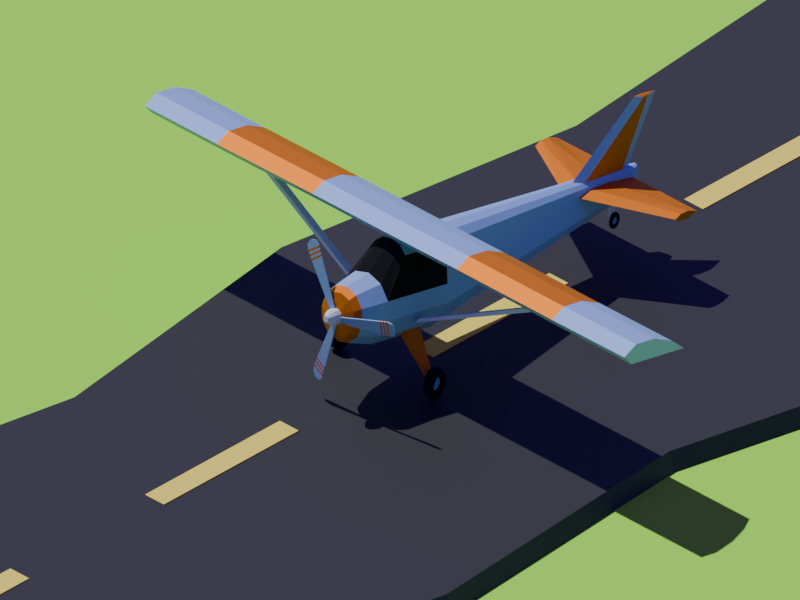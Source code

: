 # Source: plane3.blend  (saved by Blender 4.4.32; exported with 4.5.12 LTS)
import bpy
from mathutils import Matrix  # noqa: F401  (used for matrix-valued properties, if any)

bpy.ops.wm.read_factory_settings(use_empty=True)
scene = bpy.context.scene
scene.name = 'Scene'

# ---- collections
col_collection = bpy.data.collections.new('Collection'); scene.collection.children.link(col_collection)

# ---- materials (node trees are filled in below, after node groups)
mat_material_006 = bpy.data.materials.new('Material.006')
mat_material_005 = bpy.data.materials.new('Material.005')
mat_material = bpy.data.materials.new('Material')
mat_material_001 = bpy.data.materials.new('Material.001')
mat_material_002 = bpy.data.materials.new('Material.002')
mat_material_007 = bpy.data.materials.new('Material.007')
mat_material_008 = bpy.data.materials.new('Material.008')

# ---- material node trees
mat_material_006.use_nodes = True; mat_material_006.node_tree.nodes.clear()
_N = mat_material_006.node_tree.nodes; _L = mat_material_006.node_tree.links
n0 = _N.new('ShaderNodeBsdfPrincipled'); n0.name = 'Principled BSDF'; n0.location = (10, 300)
n0.inputs[0].default_value = (0.3808, 1.0, 0.05198, 1.0)
n0.inputs[2].default_value = 1.0
n1 = _N.new('ShaderNodeOutputMaterial'); n1.name = 'Material Output'; n1.location = (300, 300)
_L.new(n0.outputs[0], n1.inputs[0])
n1.is_active_output = True
mat_material_005.use_nodes = True; mat_material_005.node_tree.nodes.clear()
_N = mat_material_005.node_tree.nodes; _L = mat_material_005.node_tree.links
n0 = _N.new('ShaderNodeBsdfPrincipled'); n0.name = 'Principled BSDF'; n0.location = (10, 300)
n0.inputs[0].default_value = (0.02311, 0.02311, 0.02311, 1.0)
n1 = _N.new('ShaderNodeOutputMaterial'); n1.name = 'Material Output'; n1.location = (300, 300)
_L.new(n0.outputs[0], n1.inputs[0])
n1.is_active_output = True
mat_material.use_nodes = True; mat_material.node_tree.nodes.clear()
_N = mat_material.node_tree.nodes; _L = mat_material.node_tree.links
n0 = _N.new('ShaderNodeBsdfPrincipled'); n0.name = 'Principled BSDF'; n0.location = (10, 300)
n0.inputs[0].default_value = (0.3234, 0.4752, 0.802, 1.0)
n0.inputs[1].default_value = 0.2487
n0.inputs[2].default_value = 0.6554
n1 = _N.new('ShaderNodeOutputMaterial'); n1.name = 'Material Output'; n1.location = (300, 300)
_L.new(n0.outputs[0], n1.inputs[0])
n1.is_active_output = True
mat_material_001.use_nodes = True; mat_material_001.node_tree.nodes.clear()
_N = mat_material_001.node_tree.nodes; _L = mat_material_001.node_tree.links
n0 = _N.new('ShaderNodeBsdfPrincipled'); n0.name = 'Principled BSDF'; n0.location = (10, 300)
n0.inputs[0].default_value = (0.0, 0.0, 0.0, 1.0)
n0.inputs[2].default_value = 1.0
n1 = _N.new('ShaderNodeOutputMaterial'); n1.name = 'Material Output'; n1.location = (300, 300)
_L.new(n0.outputs[0], n1.inputs[0])
n1.is_active_output = True
mat_material_002.use_nodes = True; mat_material_002.node_tree.nodes.clear()
_N = mat_material_002.node_tree.nodes; _L = mat_material_002.node_tree.links
n0 = _N.new('ShaderNodeBsdfPrincipled'); n0.name = 'Principled BSDF'; n0.location = (10, 300)
n0.inputs[0].default_value = (0.8018, 0.2352, 0.01331, 1.0)
n0.inputs[1].default_value = 0.7254
n0.inputs[2].default_value = 0.6503
n1 = _N.new('ShaderNodeOutputMaterial'); n1.name = 'Material Output'; n1.location = (300, 300)
_L.new(n0.outputs[0], n1.inputs[0])
n1.is_active_output = True
mat_material_007.use_nodes = True; mat_material_007.node_tree.nodes.clear()
_N = mat_material_007.node_tree.nodes; _L = mat_material_007.node_tree.links
n0 = _N.new('ShaderNodeBsdfPrincipled'); n0.name = 'Principled BSDF'; n0.location = (10, 300)
n0.inputs[0].default_value = (1.0, 0.8307, 0.1174, 1.0)
n0.inputs[2].default_value = 1.0
n1 = _N.new('ShaderNodeOutputMaterial'); n1.name = 'Material Output'; n1.location = (300, 300)
_L.new(n0.outputs[0], n1.inputs[0])
n1.is_active_output = True
mat_material_008.use_nodes = True; mat_material_008.node_tree.nodes.clear()
_N = mat_material_008.node_tree.nodes; _L = mat_material_008.node_tree.links
n0 = _N.new('ShaderNodeBsdfPrincipled'); n0.name = 'Principled BSDF'; n0.location = (10, 300)
n0.inputs[0].default_value = (0.09935, 0.09935, 0.09935, 1.0)
n0.inputs[2].default_value = 1.0
n1 = _N.new('ShaderNodeOutputMaterial'); n1.name = 'Material Output'; n1.location = (300, 300)
_L.new(n0.outputs[0], n1.inputs[0])
n1.is_active_output = True

# ---- world
world_world = bpy.data.worlds.new('World'); scene.world = world_world
world_world.use_nodes = True; world_world.node_tree.nodes.clear()
_N = world_world.node_tree.nodes; _L = world_world.node_tree.links
n0 = _N.new('ShaderNodeOutputWorld'); n0.name = 'World Output'; n0.location = (300, 300)
n1 = _N.new('ShaderNodeBackground'); n1.name = 'Background'; n1.location = (10, 300)
n1.inputs[0].default_value = (0.08406, 0.05038, 0.4162, 1.0)
_L.new(n1.outputs[0], n0.inputs[0])
n0.is_active_output = True
world_world.color = (0.05088, 0.05088, 0.05088)
world_world.sun_shadow_jitter_overblur = 0.0

# ---- cameras
cam_camera_001 = bpy.data.cameras.new('Camera.001')
cam_camera_001.type = 'ORTHO'
cam_camera_001.ortho_scale = 25.0
cam_camera_001.shift_y = -0.1

# ---- lights
light_sun = bpy.data.lights.new('Sun', 'SUN')
light_sun.energy = 3.0

# ---- meshes
me_plane_003 = bpy.data.meshes.new('Plane.003')
me_plane_003.from_pydata([(-2.224, -2.224, 0.0), (2.224, -2.224, 0.0), (-2.224, 2.224, 0.0), (2.224, 2.224, 0.0)], [], [(0, 1, 3, 2)])
_uv = me_plane_003.uv_layers.new(name='UVMap')
_uv.uv.foreach_set('vector', [0.0, 0.0, 1.0, 0.0, 1.0, 1.0, 0.0, 1.0])
me_plane_003.materials.append(mat_material_006)
me_plane_003.update()
me_plane_004 = bpy.data.meshes.new('Plane.004')
me_plane_004.from_pydata([(-0.8807, -1.003, 0.0), (1.365, -1.001, 0.0), (-0.9472, 1.013, 0.0), (1.877, 1.017, 0.0), (-0.9937, 0.8199, 0.0), (-0.8389, 0.6413, 0.0), (-1.084, 0.4551, 0.0), (-0.8599, 0.2809, 0.0), (-1.171, 0.1075, 0.0), (-1.303, -0.09052, 0.0), (-1.47, -0.2808, 0.0), (-1.212, -0.464, 0.0), (-1.184, -0.6413, 0.0), (-0.7565, -0.8211, 0.0), (1.775, -0.8216, 0.0), (1.421, -0.6411, 0.0), (1.386, -0.4672, 0.0), (1.055, -0.28, 0.0), (1.256, -0.09365, 0.0), (1.259, 0.09916, 0.0), (1.608, 0.28, 0.0), (1.48, 0.4549, 0.0), (1.861, 0.6334, 0.0), (1.659, 0.8152, 0.0), (-0.9254, -1.002, 0.137), (1.32, -0.9997, 0.137), (-0.9919, 1.013, 0.137), (1.832, 1.018, 0.137), (-1.039, 0.8208, 0.137), (-0.8837, 0.6422, 0.137), (-1.129, 0.4559, 0.137), (-0.9046, 0.2818, 0.137), (-1.216, 0.1083, 0.137), (-1.348, -0.08967, 0.137), (-1.515, -0.2799, 0.137), (-1.257, -0.4631, 0.137), (-1.229, -0.6405, 0.137), (-0.8013, -0.8202, 0.137), (1.73, -0.8207, 0.137), (1.377, -0.6402, 0.137), (1.341, -0.4664, 0.137), (1.01, -0.2792, 0.137), (1.211, -0.0928, 0.137), (1.214, 0.1, 0.137), (1.563, 0.2809, 0.137), (1.435, 0.4557, 0.137), (1.816, 0.6343, 0.137), (1.614, 0.8161, 0.137)], [], [(4, 2, 3, 23), (0, 13, 14, 1), (13, 12, 15, 14), (12, 11, 16, 15), (11, 10, 17, 16), (10, 9, 18, 17), (9, 8, 19, 18), (8, 7, 20, 19), (7, 6, 21, 20), (6, 5, 22, 21), (5, 4, 23, 22), (28, 47, 27, 26), (24, 25, 38, 37), (37, 38, 39, 36), (36, 39, 40, 35), (35, 40, 41, 34), (34, 41, 42, 33), (33, 42, 43, 32), (32, 43, 44, 31), (31, 44, 45, 30), (30, 45, 46, 29), (29, 46, 47, 28), (11, 12, 36, 35), (4, 5, 29, 28), (19, 20, 44, 43), (12, 13, 37, 36), (5, 6, 30, 29), (20, 21, 45, 44), (1, 14, 38, 25), (6, 7, 31, 30), (21, 22, 46, 45), (13, 0, 24, 37), (14, 15, 39, 38), (7, 8, 32, 31), (22, 23, 47, 46), (0, 1, 25, 24), (15, 16, 40, 39), (8, 9, 33, 32), (23, 3, 27, 47), (16, 17, 41, 40), (9, 10, 34, 33), (3, 2, 26, 27), (17, 18, 42, 41), (10, 11, 35, 34), (2, 4, 28, 26), (18, 19, 43, 42)])
_uv = me_plane_004.uv_layers.new(name='UVMap')
_uv.uv.foreach_set('vector', [0.0, 0.9091, 0.0, 1.0, 1.0, 1.0, 1.0, 0.9091, 0.0, 0.0, 0.0, 0.09091, 1.0, 0.09091, 1.0, 0.0, 0.0, 0.09091, 0.0, 0.1818, 1.0, 0.1818, 1.0, 0.09091, 0.0, 0.1818, 0.0, 0.2727, 1.0, 0.2727, 1.0, 0.1818, 0.0, 0.2727, 0.0, 0.3636, 1.0, 0.3636, 1.0, 0.2727, 0.0, 0.3636, 0.0, 0.4545, 1.0, 0.4545, 1.0, 0.3636, 0.0, 0.4545, 0.0, 0.5455, 1.0, 0.5455, 1.0, 0.4545, 0.0, 0.5455, -0.005943, 0.6363, 1.0, 0.6364, 1.0, 0.5455, -0.005943, 0.6363, -0.3039, 0.7264, 0.9764, 0.7272, 1.0, 0.6364, -0.3039, 0.7264, -0.005943, 0.8182, 1.0, 0.8182, 0.9764, 0.7272, -0.005943, 0.8182, 0.0, 0.9091, 1.0, 0.9091, 1.0, 0.8182, 0.0, 0.9091, 1.0, 0.9091, 1.0, 1.0, 0.0, 1.0, 0.0, 0.0, 1.0, 0.0, 1.0, 0.09091, 0.0, 0.09091, 0.0, 0.09091, 1.0, 0.09091, 1.0, 0.1818, 0.0, 0.1818, 0.0, 0.1818, 1.0, 0.1818, 1.0, 0.2727, 0.0, 0.2727, 0.0, 0.2727, 1.0, 0.2727, 1.0, 0.3636, 0.0, 0.3636, 0.0, 0.3636, 1.0, 0.3636, 1.0, 0.4545, 0.0, 0.4545, 0.0, 0.4545, 1.0, 0.4545, 1.0, 0.5455, 0.0, 0.5455, 0.0, 0.5455, 1.0, 0.5455, 1.0, 0.6364, -0.005943, 0.6363, -0.005943, 0.6363, 1.0, 0.6364, 0.9764, 0.7272, -0.3039, 0.7264, -0.3039, 0.7264, 0.9764, 0.7272, 1.0, 0.8182, -0.005943, 0.8182, -0.005943, 0.8182, 1.0, 0.8182, 1.0, 0.9091, 0.0, 0.9091, 0.0, 0.2727, 0.0, 0.1818, 0.0, 0.1818, 0.0, 0.2727, 0.0, 0.9091, -0.005943, 0.8182, -0.005943, 0.8182, 0.0, 0.9091, 1.0, 0.5455, 1.0, 0.6364, 1.0, 0.6364, 1.0, 0.5455, 0.0, 0.1818, 0.0, 0.09091, 0.0, 0.09091, 0.0, 0.1818, -0.005943, 0.8182, -0.3039, 0.7264, -0.3039, 0.7264, -0.005943, 0.8182, 1.0, 0.6364, 0.9764, 0.7272, 0.9764, 0.7272, 1.0, 0.6364, 1.0, 0.0, 1.0, 0.09091, 1.0, 0.09091, 1.0, 0.0, -0.3039, 0.7264, -0.005943, 0.6363, -0.005943, 0.6363, -0.3039, 0.7264, 0.9764, 0.7272, 1.0, 0.8182, 1.0, 0.8182, 0.9764, 0.7272, 0.0, 0.09091, 0.0, 0.0, 0.0, 0.0, 0.0, 0.09091, 1.0, 0.09091, 1.0, 0.1818, 1.0, 0.1818, 1.0, 0.09091, -0.005943, 0.6363, 0.0, 0.5455, 0.0, 0.5455, -0.005943, 0.6363, 1.0, 0.8182, 1.0, 0.9091, 1.0, 0.9091, 1.0, 0.8182, 0.0, 0.0, 1.0, 0.0, 1.0, 0.0, 0.0, 0.0, 1.0, 0.1818, 1.0, 0.2727, 1.0, 0.2727, 1.0, 0.1818, 0.0, 0.5455, 0.0, 0.4545, 0.0, 0.4545, 0.0, 0.5455, 1.0, 0.9091, 1.0, 1.0, 1.0, 1.0, 1.0, 0.9091, 1.0, 0.2727, 1.0, 0.3636, 1.0, 0.3636, 1.0, 0.2727, 0.0, 0.4545, 0.0, 0.3636, 0.0, 0.3636, 0.0, 0.4545, 1.0, 1.0, 0.0, 1.0, 0.0, 1.0, 1.0, 1.0, 1.0, 0.3636, 1.0, 0.4545, 1.0, 0.4545, 1.0, 0.3636, 0.0, 0.3636, 0.0, 0.2727, 0.0, 0.2727, 0.0, 0.3636, 0.0, 1.0, 0.0, 0.9091, 0.0, 0.9091, 0.0, 1.0, 1.0, 0.4545, 1.0, 0.5455, 1.0, 0.5455, 1.0, 0.4545])
me_plane_004.materials.append(mat_material_005)
me_plane_004.update()
me_circle_016 = bpy.data.meshes.new('Circle.016')
me_circle_016.from_pydata([(1.897e-09, 1.382, -1.988), (-0.691, 1.197, -1.988), (-1.197, 0.691, -1.988), (-1.382, 4.732e-09, -1.988), (-1.197, -0.691, -1.988), (-0.691, -1.197, -1.988), (1.897e-09, -1.382, -1.988), (0.691, -1.197, -1.988), (1.197, -0.691, -1.988), (1.382, 4.732e-09, -1.988), (1.197, 0.691, -1.988), (0.691, 1.197, -1.988), (-1.197, -0.691, -6.302), (-1.382, 4.732e-09, -6.302), (-0.691, -1.197, -6.302), (1.382, 4.732e-09, -6.302), (1.197, 0.691, -6.302), (-1.197, 0.691, -6.302), (-0.4686, 2.429, -3.336), (-1.022e-08, 2.524, -3.336), (-0.8117, 2.169, -3.336), (0.4686, 2.429, -3.336), (0.8117, 2.169, -3.336), (-0.4686, 2.429, -6.302), (-8.632e-08, 2.524, -6.302), (-0.8117, 2.169, -6.302), (-1.103e-07, -1.382, -6.302), (0.691, -1.197, -6.302), (1.197, -0.691, -6.302), (0.4686, 2.429, -6.302), (0.8117, 2.169, -6.302), (-0.3444, 1.66, -20.51), (-0.3977, 1.859, -20.51), (-0.3444, 2.057, -20.51), (-0.1988, 1.514, -20.51), (-8.936e-08, 1.461, -20.51), (0.1988, 1.514, -20.51), (0.3444, 1.66, -20.51), (0.3977, 1.859, -20.51), (0.3444, 2.057, -20.51), (-0.1349, 2.558, -20.51), (-8.245e-08, 2.585, -20.51), (-0.2336, 2.483, -20.51), (0.1349, 2.558, -20.51), (0.2336, 2.483, -20.51), (-0.2069, 2.03, -20.99), (-0.2389, 2.149, -20.99), (-0.2069, 2.269, -20.99), (-0.1195, 1.942, -20.99), (-9.277e-08, 1.91, -20.99), (0.1195, 1.942, -20.99), (0.2069, 2.03, -20.99), (0.2389, 2.149, -20.99), (0.2069, 2.269, -20.99), (-0.08103, 2.569, -20.99), (-8.863e-08, 2.586, -20.99), (-0.1403, 2.524, -20.99), (0.08103, 2.569, -20.99), (0.1403, 2.524, -20.99), (-0.2552, 0.442, 0.0), (-0.5447, 0.9434, -0.465), (-0.4414, 0.7645, -0.1362), (-0.9434, 0.5447, -0.465), (-0.442, 0.2552, 0.0), (-0.7645, 0.4414, -0.1362), (-0.5447, -0.9434, -0.465), (-0.2552, -0.442, 0.0), (-0.4414, -0.7645, -0.1362), (-1.089, 1.107e-09, -0.465), (-0.5104, 0.0, 0.0), (-0.8828, 9.313e-10, -0.1362), (0.5447, 0.9434, -0.465), (0.2552, 0.442, 0.0), (0.4414, 0.7645, -0.1362), (0.0, 0.5104, 0.0), (4.437e-10, 1.089, -0.465), (0.0, 0.8828, -0.1362), (-0.442, -0.2552, 0.0), (-0.9434, -0.5447, -0.465), (-0.7645, -0.4414, -0.1362), (0.0, -0.5104, 0.0), (4.437e-10, -1.089, -0.465), (0.0, -0.8828, -0.1362), (0.5447, -0.9434, -0.465), (0.2552, -0.442, 0.0), (0.4414, -0.7645, -0.1362), (0.9434, -0.5447, -0.465), (0.442, -0.2552, 0.0), (0.7645, -0.4414, -0.1362), (1.089, 1.107e-09, -0.465), (0.5104, 0.0, 0.0), (0.8828, 9.313e-10, -0.1362), (0.442, 0.2552, 0.0), (0.9434, 0.5447, -0.465), (0.7645, 0.4414, -0.1362)], [], [(75, 0, 1, 60), (83, 7, 8, 86), (6, 26, 27, 7), (93, 10, 11, 71), (71, 11, 0, 75), (62, 2, 3, 68), (86, 8, 9, 89), (65, 5, 6, 81), (81, 6, 7, 83), (59, 63, 69, 77, 66, 80, 84, 87, 90, 92, 72, 74), (89, 9, 10, 93), (68, 3, 4, 78), (78, 4, 5, 65), (3, 13, 12, 4), (0, 19, 18, 1), (7, 27, 28, 8), (4, 12, 14, 5), (10, 22, 21, 11), (8, 28, 15, 9), (5, 14, 26, 6), (2, 17, 13, 3), (9, 15, 16, 10), (22, 30, 29, 21), (19, 24, 23, 18), (21, 29, 24, 19), (18, 23, 25, 20), (16, 30, 22, 10), (11, 21, 19, 0), (1, 18, 20, 2), (2, 20, 25, 17), (29, 43, 41, 24), (25, 42, 33, 17), (15, 38, 39, 16), (28, 37, 38, 15), (12, 31, 34, 14), (16, 39, 44, 30), (27, 36, 37, 28), (24, 41, 40, 23), (26, 35, 36, 27), (23, 40, 42, 25), (13, 32, 31, 12), (14, 34, 35, 26), (30, 44, 43, 29), (17, 33, 32, 13), (33, 47, 46, 32), (38, 52, 53, 39), (37, 51, 52, 38), (39, 53, 58, 44), (36, 50, 51, 37), (41, 55, 54, 40), (35, 49, 50, 36), (40, 54, 56, 42), (34, 48, 49, 35), (44, 58, 57, 43), (31, 45, 48, 34), (43, 57, 55, 41), (32, 46, 45, 31), (42, 56, 47, 33), (51, 50, 49, 48, 45, 46, 47, 56, 54, 55, 57, 58, 53, 52), (63, 59, 61, 64), (64, 61, 60, 62), (84, 80, 82, 85), (85, 82, 81, 83), (87, 84, 85, 88), (88, 85, 83, 86), (90, 87, 88, 91), (91, 88, 86, 89), (92, 90, 91, 94), (94, 91, 89, 93), (59, 74, 76, 61), (61, 76, 75, 60), (69, 63, 64, 70), (70, 64, 62, 68), (77, 69, 70, 79), (79, 70, 68, 78), (66, 77, 79, 67), (67, 79, 78, 65), (80, 66, 67, 82), (82, 67, 65, 81), (72, 92, 94, 73), (73, 94, 93, 71), (74, 72, 73, 76), (76, 73, 71, 75), (60, 1, 2, 62)])
me_circle_016.polygons.foreach_set('material_index', [0, 0, 0, 0, 0, 0, 0, 0, 0, 2, 0, 0, 0, 0, 1, 0, 0, 1, 0, 0, 0, 0, 0, 0, 0, 0, 1, 1, 1, 1, 0, 0, 0, 0, 0, 0, 0, 0, 0, 0, 0, 0, 0, 0, 0, 0, 0, 0, 0, 0, 0, 0, 0, 0, 0, 0, 0, 0, 0, 2, 2, 2, 2, 2, 2, 2, 2, 2, 2, 2, 2, 2, 2, 2, 2, 2, 2, 2, 2, 2, 2, 2, 2, 0])
_uv = me_circle_016.uv_layers.new(name='UVMap')
_uv.uv.foreach_set('vector', [0.0, 0.0, 0.0, 0.0, 0.0, 0.0, 0.0, 0.0, 0.0, 0.0, 0.0, 0.0, 0.0, 0.0, 0.0, 0.0, 0.0, 0.0, 0.0, 0.0, 0.0, 0.0, 0.0, 0.0, 0.0, 0.0, 0.0, 0.0, 0.0, 0.0, 0.0, 0.0, 0.0, 0.0, 0.0, 0.0, 0.0, 0.0, 0.0, 0.0, 0.0, 0.0, 0.0, 0.0, 0.0, 0.0, 0.0, 0.0, 0.0, 0.0, 0.0, 0.0, 0.0, 0.0, 0.0, 0.0, 0.0, 0.0, 0.0, 0.0, 0.0, 0.0, 0.0, 0.0, 0.0, 0.0, 0.0, 0.0, 0.0, 0.0, 0.0, 0.0, 0.0, 0.0, 0.0, 0.0, 0.0, 0.0, 0.0, 0.0, 0.0, 0.0, 0.0, 0.0, 0.0, 0.0, 0.0, 0.0, 0.0, 0.0, 0.0, 0.0, 0.0, 0.0, 0.0, 0.0, 0.0, 0.0, 0.0, 0.0, 0.0, 0.0, 0.0, 0.0, 0.0, 0.0, 0.0, 0.0, 0.0, 0.0, 0.0, 0.0, 0.0, 0.0, 0.0, 0.0, 0.0, 0.0, 0.0, 0.0, 0.0, 0.0, 0.0, 0.0, 0.0, 0.0, 0.0, 0.0, 0.0, 0.0, 0.0, 0.0, 0.0, 0.0, 0.0, 0.0, 0.0, 0.0, 0.0, 0.0, 0.0, 0.0, 0.0, 0.0, 0.0, 0.0, 0.0, 0.0, 0.0, 0.0, 0.0, 0.0, 0.0, 0.0, 0.0, 0.0, 0.0, 0.0, 0.0, 0.0, 0.0, 0.0, 0.0, 0.0, 0.0, 0.0, 0.0, 0.0, 0.0, 0.0, 0.0, 0.0, 0.0, 0.0, 0.0, 0.0, 0.0, 0.0, 0.0, 0.0, 0.0, 0.0, 0.0, 0.0, 0.0, 0.0, 0.0, 0.0, 0.0, 0.0, 0.0, 0.0, 0.0, 0.0, 0.0, 0.0, 0.0, 0.0, 0.0, 0.0, 0.0, 0.0, 0.0, 0.0, 0.0, 0.0, 0.0, 0.0, 0.0, 0.0, 0.0, 0.0, 0.0, 0.0, 0.0, 0.0, 0.0, 0.0, 0.0, 0.0, 0.0, 0.0, 0.0, 0.0, 0.0, 0.0, 0.0, 0.0, 0.0, 0.0, 0.0, 0.0, 0.0, 0.0, 0.0, 0.0, 0.0, 0.0, 0.0, 0.0, 0.0, 0.0, 0.0, 0.0, 0.0, 0.0, 0.0, 0.0, 0.0, 0.0, 0.0, 0.0, 0.0, 0.0, 0.0, 0.0, 0.0, 0.0, 0.0, 0.0, 0.0, 0.0, 0.0, 0.0, 0.0, 0.0, 0.0, 0.0, 0.0, 0.0, 0.0, 0.0, 0.0, 0.0, 0.0, 0.0, 0.0, 0.0, 0.0, 0.0, 0.0, 0.0, 0.0, 0.0, 0.0, 0.0, 0.0, 0.0, 0.0, 0.0, 0.0, 0.0, 0.0, 0.0, 0.0, 0.0, 0.0, 0.0, 0.0, 0.0, 0.0, 0.0, 0.0, 0.0, 0.0, 0.0, 0.0, 0.0, 0.0, 0.0, 0.0, 0.0, 0.0, 0.0, 0.0, 0.0, 0.0, 0.0, 0.0, 0.0, 0.0, 0.0, 0.0, 0.0, 0.0, 0.0, 0.0, 0.0, 0.0, 0.0, 0.0, 0.0, 0.0, 0.0, 0.0, 0.0, 0.0, 0.0, 0.0, 0.0, 0.0, 0.0, 0.0, 0.0, 0.0, 0.0, 0.0, 0.0, 0.0, 0.0, 0.0, 0.0, 0.0, 0.0, 0.0, 0.0, 0.0, 0.0, 0.0, 0.0, 0.0, 0.0, 0.0, 0.0, 0.0, 0.0, 0.0, 0.0, 0.0, 0.0, 0.0, 0.0, 0.0, 0.0, 0.0, 0.0, 0.0, 0.0, 0.0, 0.0, 0.0, 0.0, 0.0, 0.0, 0.0, 0.0, 0.0, 0.0, 0.0, 0.0, 0.0, 0.0, 0.0, 0.0, 0.0, 0.0, 0.0, 0.0, 0.0, 0.0, 0.0, 0.0, 0.0, 0.0, 0.0, 0.0, 0.0, 0.0, 0.0, 0.0, 0.0, 0.0, 0.0, 0.0, 0.0, 0.0, 0.0, 0.0, 0.0, 0.0, 0.0, 0.0, 0.0, 0.0, 0.0, 0.0, 0.0, 0.0, 0.0, 0.0, 0.0, 0.0, 0.0, 0.0, 0.0, 0.0, 0.0, 0.0, 0.0, 0.0, 0.0, 0.0, 0.0, 0.0, 0.0, 0.0, 0.0, 0.0, 0.0, 0.0, 0.0, 0.0, 0.0, 0.0, 0.0, 0.0, 0.0, 0.0, 0.0, 0.0, 0.0, 0.0, 0.0, 0.0, 0.0, 0.0, 0.0, 0.0, 0.0, 0.0, 0.0, 0.0, 0.0, 0.0, 0.0, 0.0, 0.0, 0.0, 0.0, 0.0, 0.0, 0.0, 0.0, 0.0, 0.0, 0.0, 0.0, 0.0, 0.0, 0.0, 0.0, 0.0, 0.0, 0.0, 0.0, 0.0, 0.0, 0.0, 0.0, 0.0, 0.0, 0.0, 0.0, 0.0, 0.0, 0.0, 0.0, 0.0, 0.0, 0.0, 0.0, 0.0, 0.0, 0.0, 0.0, 0.0, 0.0, 0.0, 0.0, 0.0, 0.0, 0.0, 0.0, 0.0, 0.0, 0.0, 0.0, 0.0, 0.0, 0.0, 0.0, 0.0, 0.0, 0.0, 0.0, 0.0, 0.0, 0.0, 0.0, 0.0, 0.0, 0.0, 0.0, 0.0, 0.0, 0.0, 0.0, 0.0, 0.0, 0.0, 0.0, 0.0, 0.0, 0.0, 0.0, 0.0, 0.0, 0.0, 0.0, 0.0, 0.0, 0.0, 0.0, 0.0, 0.0, 0.0, 0.0, 0.0, 0.0, 0.0, 0.0, 0.0, 0.0, 0.0, 0.0, 0.0, 0.0, 0.0, 0.0, 0.0, 0.0, 0.0, 0.0, 0.0, 0.0, 0.0, 0.0, 0.0, 0.0, 0.0, 0.0, 0.0, 0.0, 0.0, 0.0, 0.0, 0.0, 0.0, 0.0, 0.0, 0.0, 0.0, 0.0, 0.0, 0.0, 0.0, 0.0, 0.0, 0.0, 0.0, 0.0, 0.0, 0.0, 0.0, 0.0, 0.0, 0.0, 0.0, 0.0, 0.0, 0.0, 0.0, 0.0, 0.0, 0.0, 0.0, 0.0, 0.0, 0.0, 0.0, 0.0, 0.0, 0.0, 0.0, 0.0, 0.0, 0.0, 0.0, 0.0, 0.0, 0.0, 0.0, 0.0, 0.0, 0.0, 0.0, 0.0, 0.0, 0.0, 0.0, 0.0, 0.0, 0.0, 0.0, 0.0, 0.0, 0.0, 0.0, 0.0, 0.0, 0.0, 0.0, 0.0, 0.0, 0.0, 0.0, 0.0, 0.0, 0.0, 0.0, 0.0, 0.0, 0.0, 0.0, 0.0, 0.0, 0.0, 0.0, 0.0, 0.0, 0.0, 0.0, 0.0, 0.0, 0.0, 0.0, 0.0, 0.0, 0.0, 0.0, 0.0, 0.0, 0.0, 0.0, 0.0, 0.0, 0.0, 0.0, 0.0, 0.0, 0.0, 0.0, 0.0, 0.0, 0.0, 0.0, 0.0, 0.0])
me_circle_016.materials.append(mat_material)
me_circle_016.materials.append(mat_material_001)
me_circle_016.materials.append(mat_material_002)
me_circle_016.update()
me_circle_017 = bpy.data.meshes.new('Circle.017')
me_circle_017.from_pydata([(-0.2301, 2.521, -17.04), (-8.356e-08, 2.568, -16.46), (0.2301, 2.521, -17.04), (-0.1349, 2.558, -19.89), (-8.245e-08, 2.585, -20.51), (0.1349, 2.558, -19.89), (-0.1286, 5.312, -20.69), (-1.464e-07, 5.351, -20.11), (0.1286, 5.312, -20.69), (-0.09034, 5.334, -21.06), (-1.458e-07, 5.361, -21.67), (0.09034, 5.334, -21.06)], [], [(2, 5, 4, 1), (1, 4, 3, 0), (8, 7, 10, 11), (7, 6, 9, 10), (3, 4, 10, 9), (1, 0, 6, 7), (4, 5, 11, 10), (2, 1, 7, 8), (0, 3, 9, 6), (5, 2, 8, 11)])
me_circle_017.polygons.foreach_set('material_index', [0, 0, 1, 1, 0, 0, 0, 0, 1, 1])
_uv = me_circle_017.uv_layers.new(name='UVMap')
_uv.uv.foreach_set('vector', [0.0, 0.0, 0.0, 0.0, 0.0, 0.0, 0.0, 0.0, 0.0, 0.0, 0.0, 0.0, 0.0, 0.0, 0.0, 0.0, 0.0, 0.0, 0.0, 0.0, 0.0, 0.0, 0.0, 0.0, 0.0, 0.0, 0.0, 0.0, 0.0, 0.0, 0.0, 0.0, 0.0, 0.0, 0.0, 0.0, 0.0, 0.0, 0.0, 0.0, 0.0, 0.0, 0.0, 0.0, 0.0, 0.0, 0.0, 0.0, 0.0, 0.0, 0.0, 0.0, 0.0, 0.0, 0.0, 0.0, 0.0, 0.0, 0.0, 0.0, 0.0, 0.0, 0.0, 0.0, 0.0, 0.0, 0.0, 0.0, 0.0, 0.0, 0.0, 0.0, 0.0, 0.0, 0.0, 0.0, 0.0, 0.0, 0.0, 0.0])
me_circle_017.materials.append(mat_material)
me_circle_017.materials.append(mat_material_002)
me_circle_017.update()
me_circle_018 = bpy.data.meshes.new('Circle.018')
me_circle_018.from_pydata([(0.5149, 2.009, -17.36), (0.426, 2.298, -17.36), (0.4427, 2.022, -18.69), (0.3547, 2.337, -18.69), (0.4704, 2.127, -16.38), (0.301, 2.224, -20.51), (3.824, 2.009, -19.3), (3.824, 2.298, -19.3), (3.824, 2.022, -19.8), (3.824, 2.337, -19.8), (3.824, 2.127, -18.94), (3.824, 2.224, -20.48)], [], [(4, 5, 3, 1), (0, 2, 5, 4), (10, 7, 9, 11), (6, 10, 11, 8), (5, 2, 8, 11), (1, 3, 9, 7), (3, 5, 11, 9), (0, 4, 10, 6), (2, 0, 6, 8), (4, 1, 7, 10)])
_uv = me_circle_018.uv_layers.new(name='UVMap')
_uv.uv.foreach_set('vector', [0.0, 0.0, 0.0, 0.0, 0.0, 0.0, 0.0, 0.0, 0.0, 0.0, 0.0, 0.0, 0.0, 0.0, 0.0, 0.0, 0.0, 0.0, 0.0, 0.0, 0.0, 0.0, 0.0, 0.0, 0.0, 0.0, 0.0, 0.0, 0.0, 0.0, 0.0, 0.0, 0.0, 0.0, 0.0, 0.0, 0.0, 0.0, 0.0, 0.0, 0.0, 0.0, 0.0, 0.0, 0.0, 0.0, 0.0, 0.0, 0.0, 0.0, 0.0, 0.0, 0.0, 0.0, 0.0, 0.0, 0.0, 0.0, 0.0, 0.0, 0.0, 0.0, 0.0, 0.0, 0.0, 0.0, 0.0, 0.0, 0.0, 0.0, 0.0, 0.0, 0.0, 0.0, 0.0, 0.0, 0.0, 0.0, 0.0, 0.0])
me_circle_018.materials.append(mat_material_002)
me_circle_018.update()
me_plane_010 = bpy.data.meshes.new('Plane.010')
me_plane_010.from_pydata([(0.0, 0.0, 0.0), (1.709e-16, -1.148, 0.7697), (8.235e-17, -1.903, 0.3709), (0.0, -1.302, 0.0), (1.725e-16, 0.1819, 0.7767), (1.041e-16, 1.511, 0.4688), (3.108e-18, 2.519, 0.014), (0.0, 0.0, 0.0), (1.709e-16, -1.148, 0.7697), (8.235e-17, -1.903, 0.3709), (0.0, -1.302, 0.0), (1.725e-16, 0.1819, 0.7767), (1.041e-16, 1.511, 0.4688), (3.108e-18, 2.519, 0.014), (0.0, 0.0, 0.0), (1.709e-16, -1.148, 0.7697), (8.235e-17, -1.903, 0.3709), (0.0, -1.302, 0.0), (1.725e-16, 0.1819, 0.7767), (1.041e-16, 1.511, 0.4688), (3.108e-18, 2.519, 0.014), (11.0, 0.0, 0.0), (11.0, -1.148, 0.7697), (11.0, -1.903, 0.3709), (11.0, -1.302, 0.0), (11.0, 0.1819, 0.7767), (11.0, 1.511, 0.4688), (11.0, 2.519, 0.014), (3.316, 2.516, 0.02412), (7.695, 2.522, 0.003684), (7.693, 0.002883, -0.01026), (3.315, -0.002857, 0.01017), (3.314, -1.304, 0.0102), (7.692, -1.299, -0.01024), (3.31, -1.151, 0.78), (7.689, -1.145, 0.7596), (7.69, -1.901, 0.3607), (3.312, -1.906, 0.3811), (3.313, 1.509, 0.479), (7.692, 1.514, 0.4586), (7.69, 0.1848, 0.7666), (3.311, 0.1791, 0.787)], [], [(3, 2, 9, 10), (5, 6, 13, 12), (1, 4, 11, 8), (0, 6, 13, 7), (0, 3, 10, 7), (2, 1, 8, 9), (4, 5, 12, 11), (12, 13, 20, 19), (10, 9, 16, 17), (8, 11, 18, 15), (7, 13, 20, 14), (7, 10, 17, 14), (9, 8, 15, 16), (11, 12, 19, 18), (30, 29, 27, 21), (30, 33, 24, 21), (36, 35, 22, 23), (40, 39, 26, 25), (39, 29, 27, 26), (33, 36, 23, 24), (35, 40, 25, 22), (25, 26, 27, 21, 24, 23, 22), (15, 18, 41, 34), (34, 41, 40, 35), (17, 16, 37, 32), (32, 37, 36, 33), (19, 20, 28, 38), (38, 28, 29, 39), (18, 19, 38, 41), (41, 38, 39, 40), (16, 15, 34, 37), (37, 34, 35, 36), (14, 17, 32, 31), (31, 32, 33, 30), (14, 20, 28, 31), (31, 28, 29, 30)])
me_plane_010.polygons.foreach_set('material_index', [0, 0, 0, 0, 0, 0, 0, 0, 0, 0, 0, 0, 0, 0, 0, 0, 0, 0, 0, 0, 0, 0, 0, 1, 0, 0, 0, 1, 0, 1, 0, 1, 0, 0, 0, 0])
_uv = me_plane_010.uv_layers.new(name='UVMap')
_uv.uv.foreach_set('vector', [0.0, 0.0, 0.0, 0.0, 0.0, 0.0, 0.0, 0.0, 0.0, 0.0, 0.0, 0.0, 0.0, 0.0, 0.0, 0.0, 0.0, 0.0, 0.0, 0.0, 0.0, 0.0, 0.0, 0.0, 0.0, 0.0, 0.0, 0.0, 0.0, 0.0, 0.0, 0.0, 0.0, 0.0, 0.0, 0.0, 0.0, 0.0, 0.0, 0.0, 0.0, 0.0, 0.0, 0.0, 0.0, 0.0, 0.0, 0.0, 0.0, 0.0, 0.0, 0.0, 0.0, 0.0, 0.0, 0.0, 0.0, 0.0, 0.0, 0.0, 0.0, 0.0, 0.0, 0.0, 0.0, 0.0, 0.0, 0.0, 0.0, 0.0, 0.0, 0.0, 0.0, 0.0, 0.0, 0.0, 0.0, 0.0, 0.0, 0.0, 0.0, 0.0, 0.0, 0.0, 0.0, 0.0, 0.0, 0.0, 0.0, 0.0, 0.0, 0.0, 0.0, 0.0, 0.0, 0.0, 0.0, 0.0, 0.0, 0.0, 0.0, 0.0, 0.0, 0.0, 0.0, 0.0, 0.0, 0.0, 0.0, 0.0, 0.0, 0.0, 0.0, 0.0, 0.0, 0.0, 0.0, 0.0, 0.0, 0.0, 0.0, 0.0, 0.0, 0.0, 0.0, 0.0, 0.0, 0.0, 0.0, 0.0, 0.0, 0.0, 0.0, 0.0, 0.0, 0.0, 0.0, 0.0, 0.0, 0.0, 0.0, 0.0, 0.0, 0.0, 0.0, 0.0, 0.0, 0.0, 0.0, 0.0, 0.0, 0.0, 0.0, 0.0, 0.0, 0.0, 0.0, 0.0, 0.0, 0.0, 0.0, 0.0, 0.0, 0.0, 0.0, 0.0, 0.0, 0.0, 0.0, 0.0, 0.0, 0.0, 0.0, 0.0, 0.0, 0.0, 0.0, 0.0, 0.0, 0.0, 0.0, 0.0, 0.0, 0.0, 0.0, 0.0, 0.0, 0.0, 0.0, 0.0, 0.0, 0.0, 0.0, 0.0, 0.0, 0.0, 0.0, 0.0, 0.0, 0.0, 0.0, 0.0, 0.0, 0.0, 0.0, 0.0, 0.0, 0.0, 0.0, 0.0, 0.0, 0.0, 0.0, 0.0, 0.0, 0.0, 0.0, 0.0, 0.0, 0.0, 0.0, 0.0, 0.0, 0.0, 0.0, 0.0, 0.0, 0.0, 0.0, 0.0, 0.0, 0.0, 0.0, 0.0, 0.0, 0.0, 0.0, 0.0, 0.0, 0.0, 0.0, 0.0, 0.0, 0.0, 0.0, 0.0, 0.0, 0.0, 0.0, 0.0, 0.0, 0.0, 0.0, 0.0, 0.0, 0.0, 0.0, 0.0, 0.0, 0.0, 0.0, 0.0, 0.0, 0.0, 0.0, 0.0, 0.0, 0.0, 0.0, 0.0, 0.0, 0.0, 0.0, 0.0, 0.0, 0.0, 0.0, 0.0, 0.0, 0.0, 0.0, 0.0, 0.0, 0.0, 0.0, 0.0, 0.0, 0.0, 0.0, 0.0, 0.0, 0.0, 0.0, 0.0])
me_plane_010.materials.append(mat_material)
me_plane_010.materials.append(mat_material_002)
me_plane_010.update()
me_circle_007 = bpy.data.meshes.new('Circle.007')
me_circle_007.from_pydata([(-6.808e-09, 0.3147, 0.0), (-0.1574, 0.2725, 0.0), (-0.2725, 0.1574, 0.0), (-0.3147, -1.702e-09, 0.0), (-0.2725, -0.1574, 0.0), (-0.1574, -0.2725, 0.0), (-6.808e-09, -0.3147, 0.0), (0.1574, -0.2725, 0.0), (0.2725, -0.1574, 0.0), (0.3147, -1.702e-09, 0.0), (0.2725, 0.1574, 0.0), (0.1574, 0.2725, 0.0), (-0.06141, 0.1064, 0.7468), (-2.657e-09, 0.1228, 0.7468), (-0.1064, 0.06141, 0.7468), (-0.1228, 4.097e-09, 0.7468), (-0.1064, -0.06141, 0.7468), (-0.06141, -0.1064, 0.7468), (-2.657e-09, -0.1228, 0.7468), (0.06141, -0.1064, 0.7468), (0.1064, -0.06141, 0.7468), (0.1228, 4.097e-09, 0.7468), (0.1064, 0.06141, 0.7468), (0.06141, 0.1064, 0.7468), (0.2769, 0.1599, 0.3734), (0.3198, -5.25e-11, 0.3734), (0.1599, -0.2769, 0.3734), (-6.917e-09, -0.3198, 0.3734), (-0.2769, -0.1599, 0.3734), (-0.3198, -5.25e-11, 0.3734), (0.1599, 0.2769, 0.3734), (-0.1599, 0.2769, 0.3734), (-6.917e-09, 0.3198, 0.3734), (0.2769, -0.1599, 0.3734), (-0.1599, -0.2769, 0.3734), (-0.2769, 0.1599, 0.3734)], [], [(1, 0, 11, 10, 9, 8, 7, 6, 5, 4, 3, 2), (12, 14, 15, 16, 17, 18, 19, 20, 21, 22, 23, 13), (25, 24, 22, 21), (27, 26, 19, 18), (29, 28, 16, 15), (24, 30, 23, 22), (32, 31, 12, 13), (26, 33, 20, 19), (28, 34, 17, 16), (30, 32, 13, 23), (31, 35, 14, 12), (33, 25, 21, 20), (34, 27, 18, 17), (35, 29, 15, 14), (2, 3, 29, 35), (5, 6, 27, 34), (8, 9, 25, 33), (1, 2, 35, 31), (11, 0, 32, 30), (4, 5, 34, 28), (7, 8, 33, 26), (0, 1, 31, 32), (10, 11, 30, 24), (3, 4, 28, 29), (6, 7, 26, 27), (9, 10, 24, 25)])
_uv = me_circle_007.uv_layers.new(name='UVMap')
_uv.uv.foreach_set('vector', [0.0, 0.0, 0.0, 0.0, 0.0, 0.0, 0.0, 0.0, 0.0, 0.0, 0.0, 0.0, 0.0, 0.0, 0.0, 0.0, 0.0, 0.0, 0.0, 0.0, 0.0, 0.0, 0.0, 0.0, 0.0, 0.0, 0.0, 0.0, 0.0, 0.0, 0.0, 0.0, 0.0, 0.0, 0.0, 0.0, 0.0, 0.0, 0.0, 0.0, 0.0, 0.0, 0.0, 0.0, 0.0, 0.0, 0.0, 0.0, 0.0, 0.0, 0.0, 0.0, 0.0, 0.0, 0.0, 0.0, 0.0, 0.0, 0.0, 0.0, 0.0, 0.0, 0.0, 0.0, 0.0, 0.0, 0.0, 0.0, 0.0, 0.0, 0.0, 0.0, 0.0, 0.0, 0.0, 0.0, 0.0, 0.0, 0.0, 0.0, 0.0, 0.0, 0.0, 0.0, 0.0, 0.0, 0.0, 0.0, 0.0, 0.0, 0.0, 0.0, 0.0, 0.0, 0.0, 0.0, 0.0, 0.0, 0.0, 0.0, 0.0, 0.0, 0.0, 0.0, 0.0, 0.0, 0.0, 0.0, 0.0, 0.0, 0.0, 0.0, 0.0, 0.0, 0.0, 0.0, 0.0, 0.0, 0.0, 0.0, 0.0, 0.0, 0.0, 0.0, 0.0, 0.0, 0.0, 0.0, 0.0, 0.0, 0.0, 0.0, 0.0, 0.0, 0.0, 0.0, 0.0, 0.0, 0.0, 0.0, 0.0, 0.0, 0.0, 0.0, 0.0, 0.0, 0.0, 0.0, 0.0, 0.0, 0.0, 0.0, 0.0, 0.0, 0.0, 0.0, 0.0, 0.0, 0.0, 0.0, 0.0, 0.0, 0.0, 0.0, 0.0, 0.0, 0.0, 0.0, 0.0, 0.0, 0.0, 0.0, 0.0, 0.0, 0.0, 0.0, 0.0, 0.0, 0.0, 0.0, 0.0, 0.0, 0.0, 0.0, 0.0, 0.0, 0.0, 0.0, 0.0, 0.0, 0.0, 0.0, 0.0, 0.0, 0.0, 0.0, 0.0, 0.0, 0.0, 0.0, 0.0, 0.0, 0.0, 0.0, 0.0, 0.0, 0.0, 0.0, 0.0, 0.0, 0.0, 0.0, 0.0, 0.0, 0.0, 0.0, 0.0, 0.0, 0.0, 0.0, 0.0, 0.0, 0.0, 0.0, 0.0, 0.0, 0.0, 0.0, 0.0, 0.0, 0.0, 0.0, 0.0, 0.0, 0.0, 0.0, 0.0, 0.0, 0.0, 0.0])
me_circle_007.update()
me_plane_002 = bpy.data.meshes.new('Plane.002')
me_plane_002.from_pydata([(-0.0857, -0.05908, 0.1951), (0.07178, -0.05908, 0.1951), (-0.2038, -0.05908, 1.621), (-0.1606, -0.05908, 1.75), (0.02105, -0.05908, 1.804), (0.1899, -0.05908, 1.621), (-0.03497, -0.05908, 1.804), (0.1467, -0.05908, 1.75), (0.07178, -0.02779, 0.1951), (-0.2038, -0.02779, 1.621), (-0.1606, -0.02779, 1.75), (0.1899, -0.02779, 1.621), (0.1467, -0.02779, 1.75), (-0.0857, -0.02779, 0.1951), (-0.03497, -0.02779, 1.804), (0.02105, -0.02779, 1.804), (-0.1995, -0.05908, 1.568), (0.1856, -0.05908, 1.568), (0.1856, -0.02779, 1.568), (-0.1995, -0.02779, 1.568), (-0.1954, -0.05908, 1.519), (-0.1954, -0.02779, 1.519), (0.1814, -0.02779, 1.519), (0.1814, -0.05908, 1.519), (-0.1915, -0.05908, 1.472), (-0.1915, -0.02779, 1.472), (0.1775, -0.02779, 1.472), (0.1775, -0.05908, 1.472), (-0.1873, -0.05908, 1.421), (-0.1873, -0.02779, 1.421), (0.1734, -0.02779, 1.421), (0.1734, -0.05908, 1.421), (-0.1831, -0.05908, 1.371), (-0.1831, -0.02779, 1.371), (0.1692, -0.02779, 1.371), (0.1692, -0.05908, 1.371)], [], [(2, 16, 19, 9), (6, 3, 10, 14), (7, 4, 15, 12), (17, 5, 11, 18), (0, 1, 8, 13), (3, 2, 9, 10), (4, 6, 14, 15), (5, 7, 12, 11), (32, 0, 13, 33), (19, 18, 11, 12, 15, 14, 10, 9), (5, 2, 3, 6, 4, 7), (23, 17, 18, 22), (21, 22, 18, 19), (23, 20, 16, 17), (27, 24, 20, 23), (17, 16, 2, 5), (25, 26, 22, 21), (27, 23, 22, 26), (16, 20, 21, 19), (31, 27, 26, 30), (29, 30, 26, 25), (31, 28, 24, 27), (20, 24, 25, 21), (35, 32, 28, 31), (33, 34, 30, 29), (35, 31, 30, 34), (24, 28, 29, 25), (1, 35, 34, 8), (13, 8, 34, 33), (1, 0, 32, 35), (28, 32, 33, 29)])
me_plane_002.polygons.foreach_set('material_index', [1, 0, 0, 1, 0, 0, 0, 0, 0, 0, 0, 0, 0, 0, 1, 1, 1, 1, 0, 0, 0, 0, 1, 1, 1, 1, 0, 0, 0, 0, 1])
_uv = me_plane_002.uv_layers.new(name='UVMap')
_uv.uv.foreach_set('vector', [0.0, 0.886, 0.0, 0.8536, 0.0, 0.8536, 0.0, 0.886, 0.4339, 1.0, 0.1333, 0.9666, 0.1333, 0.9666, 0.4339, 1.0, 0.8667, 0.9666, 0.5661, 1.0, 0.5661, 1.0, 0.8667, 0.9666, 1.0, 0.8536, 1.0, 0.886, 1.0, 0.886, 1.0, 0.8536, 0.0, 0.0, 1.0, 0.0, 1.0, 0.0, 0.0, 0.0, 0.1333, 0.9666, 0.0, 0.886, 0.0, 0.886, 0.1333, 0.9666, 0.5661, 1.0, 0.4339, 1.0, 0.4339, 1.0, 0.5661, 1.0, 1.0, 0.886, 0.8667, 0.9666, 0.8667, 0.9666, 1.0, 0.886, 0.0, 0.7311, 0.0, 0.0, 0.0, 0.0, 0.0, 0.7311, 0.0, 0.8536, 1.0, 0.8536, 1.0, 0.886, 0.8667, 0.9666, 0.5661, 1.0, 0.4339, 1.0, 0.1333, 0.9666, 0.0, 0.886, 1.0, 0.886, 0.0, 0.886, 0.1333, 0.9666, 0.4339, 1.0, 0.5661, 1.0, 0.8667, 0.9666, 1.0, 0.8228, 1.0, 0.8536, 1.0, 0.8536, 1.0, 0.8228, 0.0, 0.8228, 1.0, 0.8228, 1.0, 0.8536, 0.0, 0.8536, 1.0, 0.8228, 0.0, 0.8228, 0.0, 0.8536, 1.0, 0.8536, 1.0, 0.7934, 0.0, 0.7934, 0.0, 0.8228, 1.0, 0.8228, 1.0, 0.8536, 0.0, 0.8536, 0.0, 0.886, 1.0, 0.886, 0.0, 0.7934, 1.0, 0.7934, 1.0, 0.8228, 0.0, 0.8228, 1.0, 0.7934, 1.0, 0.8228, 1.0, 0.8228, 1.0, 0.7934, 0.0, 0.8536, 0.0, 0.8228, 0.0, 0.8228, 0.0, 0.8536, 1.0, 0.7622, 1.0, 0.7934, 1.0, 0.7934, 1.0, 0.7622, 0.0, 0.7622, 1.0, 0.7622, 1.0, 0.7934, 0.0, 0.7934, 1.0, 0.7622, 0.0, 0.7622, 0.0, 0.7934, 1.0, 0.7934, 0.0, 0.8228, 0.0, 0.7934, 0.0, 0.7934, 0.0, 0.8228, 1.0, 0.7311, 0.0, 0.7311, 0.0, 0.7622, 1.0, 0.7622, 0.0, 0.7311, 1.0, 0.7311, 1.0, 0.7622, 0.0, 0.7622, 1.0, 0.7311, 1.0, 0.7622, 1.0, 0.7622, 1.0, 0.7311, 0.0, 0.7934, 0.0, 0.7622, 0.0, 0.7622, 0.0, 0.7934, 1.0, 0.0, 1.0, 0.7311, 1.0, 0.7311, 1.0, 0.0, 0.0, 0.0, 1.0, 0.0, 1.0, 0.7311, 0.0, 0.7311, 1.0, 0.0, 0.0, 0.0, 0.0, 0.7311, 1.0, 0.7311, 0.0, 0.7622, 0.0, 0.7311, 0.0, 0.7311, 0.0, 0.7622])
me_plane_002.materials.append(mat_material)
me_plane_002.materials.append(mat_material_002)
me_plane_002.update()
me_circle_009 = bpy.data.meshes.new('Circle.009')
me_circle_009.from_pydata([(1.241, -0.3605, -3.924), (1.337, -0.166, -3.924), (1.337, -0.166, -4.366), (1.241, -0.3605, -4.366), (1.337, -0.166, -3.924), (1.241, -0.3605, -3.924), (1.337, -0.166, -4.366), (1.241, -0.3605, -4.366), (7.002, 2.95, -3.924), (7.002, 2.756, -3.924), (7.002, 2.95, -4.366), (7.002, 2.756, -4.366)], [], [(0, 1, 2, 3), (5, 7, 11, 9), (3, 2, 6, 7), (1, 0, 5, 4), (0, 3, 7, 5), (2, 1, 4, 6), (9, 11, 10, 8), (6, 4, 8, 10), (7, 6, 10, 11), (4, 5, 9, 8)])
_uv = me_circle_009.uv_layers.new(name='UVMap')
_uv.uv.foreach_set('vector', [0.0, 0.0, 0.0, 0.0, 0.0, 0.0, 0.0, 0.0, 0.0, 0.0, 0.0, 0.0, 0.0, 0.0, 0.0, 0.0, 0.0, 0.0, 0.0, 0.0, 0.0, 0.0, 0.0, 0.0, 0.0, 0.0, 0.0, 0.0, 0.0, 0.0, 0.0, 0.0, 0.0, 0.0, 0.0, 0.0, 0.0, 0.0, 0.0, 0.0, 0.0, 0.0, 0.0, 0.0, 0.0, 0.0, 0.0, 0.0, 0.0, 0.0, 0.0, 0.0, 0.0, 0.0, 0.0, 0.0, 0.0, 0.0, 0.0, 0.0, 0.0, 0.0, 0.0, 0.0, 0.0, 0.0, 0.0, 0.0, 0.0, 0.0, 0.0, 0.0, 0.0, 0.0, 0.0, 0.0, 0.0, 0.0, 0.0, 0.0])
me_circle_009.update()
me_circle_010 = bpy.data.meshes.new('Circle.010')
me_circle_010.from_pydata([(-0.1335, 1.333, -19.69), (-9.056e-08, 1.297, -19.69), (-0.1275, 1.391, -19.99), (-9.012e-08, 1.357, -19.99), (-0.1335, 1.333, -19.69), (-9.056e-08, 1.297, -19.69), (-0.1275, 1.391, -19.99), (-9.012e-08, 1.357, -19.99), (-0.1335, 1.333, -19.69), (-9.056e-08, 1.297, -19.69), (-0.1275, 1.391, -19.99), (-9.012e-08, 1.357, -19.99), (-0.1335, 1.333, -19.69), (-9.056e-08, 1.297, -19.69), (-0.1275, 1.391, -19.99), (-9.012e-08, 1.357, -19.99), (-0.1335, 1.333, -19.69), (-9.056e-08, 1.297, -19.69), (-0.1275, 1.391, -19.99), (-9.012e-08, 1.357, -19.99), (-0.1335, 1.333, -19.69), (-9.056e-08, 1.297, -19.69), (-0.1275, 1.391, -19.99), (-9.012e-08, 1.357, -19.99), (-0.1335, 1.333, -19.69), (-9.056e-08, 1.297, -19.69), (-0.1275, 1.391, -19.99), (-9.012e-08, 1.357, -19.99), (-0.1335, 1.333, -19.69), (-9.056e-08, 1.297, -19.69), (-0.1275, 1.391, -19.99), (-9.012e-08, 1.357, -19.99), (-0.1275, 1.391, -19.99), (-9.012e-08, 1.357, -19.99), (-0.1275, 0.6598, -20.09), (-1.172e-07, 0.6272, -20.1), (-0.1335, 1.333, -19.69), (-9.056e-08, 1.297, -19.69), (-0.1335, 0.5154, -19.83), (-1.216e-07, 0.4812, -19.84), (-9.439e-08, 0.731, -19.7), (-0.1335, 0.7663, -19.69), (-9.296e-08, 0.8349, -19.98), (-0.1275, 0.8687, -19.98)], [], [(0, 1, 3, 2), (4, 6, 7, 5), (1, 0, 4, 5), (2, 3, 7, 6), (0, 2, 6, 4), (3, 1, 5, 7), (8, 10, 11, 9), (12, 13, 15, 14), (9, 13, 12, 8), (10, 14, 15, 11), (8, 12, 14, 10), (11, 15, 13, 9), (16, 17, 19, 18), (20, 22, 23, 21), (17, 16, 20, 21), (18, 19, 23, 22), (16, 18, 22, 20), (19, 17, 21, 23), (24, 26, 27, 25), (28, 29, 31, 30), (25, 29, 28, 24), (26, 30, 31, 27), (24, 28, 30, 26), (27, 31, 29, 25), (36, 37, 33, 32), (41, 43, 34, 38), (40, 41, 38, 39), (42, 40, 39, 35), (38, 34, 35, 39), (32, 33, 42, 43), (33, 37, 40, 42), (36, 32, 43, 41), (37, 36, 41, 40), (43, 42, 35, 34)])
_uv = me_circle_010.uv_layers.new(name='UVMap')
_uv.uv.foreach_set('vector', [0.0, 0.0, 0.0, 0.0, 0.0, 0.0, 0.0, 0.0, 0.0, 0.0, 0.0, 0.0, 0.0, 0.0, 0.0, 0.0, 0.0, 0.0, 0.0, 0.0, 0.0, 0.0, 0.0, 0.0, 0.0, 0.0, 0.0, 0.0, 0.0, 0.0, 0.0, 0.0, 0.0, 0.0, 0.0, 0.0, 0.0, 0.0, 0.0, 0.0, 0.0, 0.0, 0.0, 0.0, 0.0, 0.0, 0.0, 0.0, 0.0, 0.0, 0.0, 0.0, 0.0, 0.0, 0.0, 0.0, 0.0, 0.0, 0.0, 0.0, 0.0, 0.0, 0.0, 0.0, 0.0, 0.0, 0.0, 0.0, 0.0, 0.0, 0.0, 0.0, 0.0, 0.0, 0.0, 0.0, 0.0, 0.0, 0.0, 0.0, 0.0, 0.0, 0.0, 0.0, 0.0, 0.0, 0.0, 0.0, 0.0, 0.0, 0.0, 0.0, 0.0, 0.0, 0.0, 0.0, 0.0, 0.0, 0.0, 0.0, 0.0, 0.0, 0.0, 0.0, 0.0, 0.0, 0.0, 0.0, 0.0, 0.0, 0.0, 0.0, 0.0, 0.0, 0.0, 0.0, 0.0, 0.0, 0.0, 0.0, 0.0, 0.0, 0.0, 0.0, 0.0, 0.0, 0.0, 0.0, 0.0, 0.0, 0.0, 0.0, 0.0, 0.0, 0.0, 0.0, 0.0, 0.0, 0.0, 0.0, 0.0, 0.0, 0.0, 0.0, 0.0, 0.0, 0.0, 0.0, 0.0, 0.0, 0.0, 0.0, 0.0, 0.0, 0.0, 0.0, 0.0, 0.0, 0.0, 0.0, 0.0, 0.0, 0.0, 0.0, 0.0, 0.0, 0.0, 0.0, 0.0, 0.0, 0.0, 0.0, 0.0, 0.0, 0.0, 0.0, 0.0, 0.0, 0.0, 0.0, 0.0, 0.0, 0.0, 0.0, 0.0, 0.0, 0.0, 0.0, 0.0, 0.0, 0.0, 0.0, 0.0, 0.0, 0.0, 0.0, 0.0, 0.0, 0.0, 0.0, 0.0, 0.0, 0.0, 0.0, 0.0, 0.0, 0.0, 0.0, 0.0, 0.0, 0.0, 0.0, 0.0, 0.0, 0.0, 0.0, 0.0, 0.0, 0.0, 0.0, 0.0, 0.0, 0.0, 0.0, 0.0, 0.0, 0.0, 0.0, 0.0, 0.0, 0.0, 0.0, 0.0, 0.0, 0.0, 0.0, 0.0, 0.0, 0.0, 0.0, 0.0, 0.0, 0.0, 0.0, 0.0, 0.0, 0.0, 0.0, 0.0, 0.0, 0.0, 0.0, 0.0, 0.0, 0.0, 0.0, 0.0, 0.0, 0.0, 0.0, 0.0, 0.0, 0.0, 0.0, 0.0, 0.0, 0.0, 0.0, 0.0, 0.0, 0.0, 0.0])
me_circle_010.update()
me_circle_012 = bpy.data.meshes.new('Circle.012')
me_circle_012.from_pydata([(0.6534, -1.234, -3.016), (1.234, -0.6534, -3.016), (0.6534, -1.234, -5.274), (1.234, -0.6534, -5.274), (4.366, -4.204, -3.831), (4.204, -4.366, -3.831), (4.366, -4.204, -4.459), (4.204, -4.366, -4.459), (4.366, -4.204, -3.831), (4.204, -4.366, -3.831), (4.366, -4.204, -4.459), (4.204, -4.366, -4.459)], [], [(0, 1, 3, 2), (4, 5, 9, 8), (0, 2, 7, 5), (1, 0, 5, 4), (3, 1, 4, 6), (2, 3, 6, 7), (9, 11, 10, 8), (6, 4, 8, 10), (7, 6, 10, 11), (5, 7, 11, 9)])
_uv = me_circle_012.uv_layers.new(name='UVMap')
_uv.uv.foreach_set('vector', [0.0, 0.0, 0.0, 0.0, 0.0, 0.0, 0.0, 0.0, 0.0, 0.0, 0.0, 0.0, 0.0, 0.0, 0.0, 0.0, 0.0, 0.0, 0.0, 0.0, 0.0, 0.0, 0.0, 0.0, 0.0, 0.0, 0.0, 0.0, 0.0, 0.0, 0.0, 0.0, 0.0, 0.0, 0.0, 0.0, 0.0, 0.0, 0.0, 0.0, 0.0, 0.0, 0.0, 0.0, 0.0, 0.0, 0.0, 0.0, 0.0, 0.0, 0.0, 0.0, 0.0, 0.0, 0.0, 0.0, 0.0, 0.0, 0.0, 0.0, 0.0, 0.0, 0.0, 0.0, 0.0, 0.0, 0.0, 0.0, 0.0, 0.0, 0.0, 0.0, 0.0, 0.0, 0.0, 0.0, 0.0, 0.0, 0.0, 0.0])
me_circle_012.materials.append(mat_material_002)
me_circle_012.update()
me_circle_013 = bpy.data.meshes.new('Circle.013')
me_circle_013.from_pydata([(-0.3135, 0.5431, 0.7807), (3.553e-15, 0.6271, 0.7807), (-0.5431, 0.3135, 0.7807), (-0.6271, 0.0, 0.7807), (-0.5431, -0.3135, 0.7807), (-0.3135, -0.5431, 0.7807), (3.553e-15, -0.6271, 0.7807), (0.3135, -0.5431, 0.7807), (0.5431, -0.3135, 0.7807), (0.6271, 0.0, 0.7807), (0.5431, 0.3135, 0.7807), (0.3135, 0.5431, 0.7807), (-0.2174, 0.3766, 0.5319), (2.988e-07, 0.4348, 0.5319), (-0.3766, 0.2174, 0.5319), (-0.4348, 1.462e-07, 0.5319), (-0.3766, -0.2174, 0.5319), (-0.2174, -0.3766, 0.5319), (2.988e-07, -0.4348, 0.5319), (0.2174, -0.3766, 0.5319), (0.3766, -0.2174, 0.5319), (0.4348, 1.462e-07, 0.5319), (0.3766, 0.2174, 0.5319), (0.2174, 0.3766, 0.5319), (8.089e-16, 1.0, 0.1778), (0.0, 0.816, 0.0), (0.0, 0.9461, 0.05206), (-0.408, 0.7067, 0.0), (-0.5, 0.866, 0.1778), (-0.4731, 0.8193, 0.05206), (-0.7067, 0.408, 0.0), (-0.866, 0.5, 0.1778), (-0.8193, 0.4731, 0.05206), (-0.816, 0.0, 0.0), (-1.0, 0.0, 0.1778), (-0.9461, 0.0, 0.05206), (-0.7067, -0.408, 0.0), (-0.866, -0.5, 0.1778), (-0.8193, -0.4731, 0.05206), (-0.408, -0.7067, 0.0), (-0.5, -0.866, 0.1778), (-0.4731, -0.8193, 0.05206), (0.0, -0.816, 0.0), (8.089e-16, -1.0, 0.1778), (0.0, -0.9461, 0.05206), (0.408, -0.7067, 0.0), (0.5, -0.866, 0.1778), (0.4731, -0.8193, 0.05206), (0.7067, -0.408, 0.0), (0.866, -0.5, 0.1778), (0.8193, -0.4731, 0.05206), (0.816, 0.0, 0.0), (1.0, 0.0, 0.1778), (0.9461, 0.0, 0.05206), (0.7067, 0.408, 0.0), (0.866, 0.5, 0.1778), (0.8193, 0.4731, 0.05206), (0.408, 0.7067, 0.0), (0.5, 0.866, 0.1778), (0.4731, 0.8193, 0.05206), (-0.5, 0.866, 0.603), (-0.408, 0.7067, 0.7807), (-0.4731, 0.8193, 0.7287), (3.553e-15, 0.816, 0.7807), (2.744e-15, 1.0, 0.603), (0.0, 0.9461, 0.7287), (-0.866, 0.5, 0.603), (-0.7067, 0.408, 0.7807), (-0.8193, 0.4731, 0.7287), (-1.0, 0.0, 0.603), (-0.816, 0.0, 0.7807), (-0.9461, 0.0, 0.7287), (-0.866, -0.5, 0.603), (-0.7067, -0.408, 0.7807), (-0.8193, -0.4731, 0.7287), (-0.5, -0.866, 0.603), (-0.408, -0.7067, 0.7807), (-0.4731, -0.8193, 0.7287), (2.744e-15, -1.0, 0.603), (3.553e-15, -0.816, 0.7807), (0.0, -0.9461, 0.7287), (0.5, -0.866, 0.603), (0.408, -0.7067, 0.7807), (0.4731, -0.8193, 0.7287), (0.866, -0.5, 0.603), (0.7067, -0.408, 0.7807), (0.8193, -0.4731, 0.7287), (1.0, 0.0, 0.603), (0.816, 0.0, 0.7807), (0.9461, 0.0, 0.7287), (0.866, 0.5, 0.603), (0.7067, 0.408, 0.7807), (0.8193, 0.4731, 0.7287), (0.5, 0.866, 0.603), (0.408, 0.7067, 0.7807), (0.4731, 0.8193, 0.7287)], [], [(58, 24, 64, 93), (2, 3, 15, 14), (49, 52, 87, 84), (40, 43, 78, 75), (28, 31, 66, 60), (31, 34, 69, 66), (52, 55, 90, 87), (43, 46, 81, 78), (34, 37, 72, 69), (55, 58, 93, 90), (46, 49, 84, 81), (37, 40, 75, 72), (0, 1, 63, 61), (27, 25, 57, 54, 51, 48, 45, 42, 39, 36, 33, 30), (2, 0, 61, 67), (1, 11, 94, 63), (4, 3, 70, 73), (5, 4, 73, 76), (6, 5, 76, 79), (7, 6, 79, 82), (8, 7, 82, 85), (9, 8, 85, 88), (10, 9, 88, 91), (11, 10, 91, 94), (3, 2, 67, 70), (12, 14, 15, 16, 17, 18, 19, 20, 21, 22, 23, 13), (9, 10, 22, 21), (6, 7, 19, 18), (3, 4, 16, 15), (10, 11, 23, 22), (1, 0, 12, 13), (7, 8, 20, 19), (4, 5, 17, 16), (11, 1, 13, 23), (0, 2, 14, 12), (8, 9, 21, 20), (5, 6, 18, 17), (28, 24, 26, 29), (29, 26, 25, 27), (31, 28, 29, 32), (32, 29, 27, 30), (34, 31, 32, 35), (35, 32, 30, 33), (37, 34, 35, 38), (38, 35, 33, 36), (40, 37, 38, 41), (41, 38, 36, 39), (43, 40, 41, 44), (44, 41, 39, 42), (46, 43, 44, 47), (47, 44, 42, 45), (49, 46, 47, 50), (50, 47, 45, 48), (52, 49, 50, 53), (53, 50, 48, 51), (55, 52, 53, 56), (56, 53, 51, 54), (58, 55, 56, 59), (59, 56, 54, 57), (24, 58, 59, 26), (26, 59, 57, 25), (61, 63, 65, 62), (62, 65, 64, 60), (67, 61, 62, 68), (68, 62, 60, 66), (70, 67, 68, 71), (71, 68, 66, 69), (73, 70, 71, 74), (74, 71, 69, 72), (76, 73, 74, 77), (77, 74, 72, 75), (79, 76, 77, 80), (80, 77, 75, 78), (82, 79, 80, 83), (83, 80, 78, 81), (85, 82, 83, 86), (86, 83, 81, 84), (88, 85, 86, 89), (89, 86, 84, 87), (91, 88, 89, 92), (92, 89, 87, 90), (94, 91, 92, 95), (95, 92, 90, 93), (63, 94, 95, 65), (65, 95, 93, 64), (24, 28, 60, 64)])
me_circle_013.polygons.foreach_set('material_index', [0, 0, 0, 0, 0, 0, 0, 0, 0, 0, 0, 0, 0, 0, 0, 0, 0, 0, 0, 0, 0, 0, 0, 0, 0, 1, 0, 0, 0, 0, 0, 0, 0, 0, 0, 0, 0, 0, 0, 0, 0, 0, 0, 0, 0, 0, 0, 0, 0, 0, 0, 0, 0, 0, 0, 0, 0, 0, 0, 0, 0, 0, 0, 0, 0, 0, 0, 0, 0, 0, 0, 0, 0, 0, 0, 0, 0, 0, 0, 0, 0, 0, 0, 0, 0, 0])
_uv = me_circle_013.uv_layers.new(name='UVMap')
_uv.uv.foreach_set('vector', [0.0, 0.0, 0.0, 0.0, 0.0, 0.0, 0.0, 0.0, 0.0, 0.0, 0.0, 0.0, 0.0, 0.0, 0.0, 0.0, 0.0, 0.0, 0.0, 0.0, 0.0, 0.0, 0.0, 0.0, 0.0, 0.0, 0.0, 0.0, 0.0, 0.0, 0.0, 0.0, 0.0, 0.0, 0.0, 0.0, 0.0, 0.0, 0.0, 0.0, 0.0, 0.0, 0.0, 0.0, 0.0, 0.0, 0.0, 0.0, 0.0, 0.0, 0.0, 0.0, 0.0, 0.0, 0.0, 0.0, 0.0, 0.0, 0.0, 0.0, 0.0, 0.0, 0.0, 0.0, 0.0, 0.0, 0.0, 0.0, 0.0, 0.0, 0.0, 0.0, 0.0, 0.0, 0.0, 0.0, 0.0, 0.0, 0.0, 0.0, 0.0, 0.0, 0.0, 0.0, 0.0, 0.0, 0.0, 0.0, 0.0, 0.0, 0.0, 0.0, 0.0, 0.0, 0.0, 0.0, 0.0, 0.0, 0.0, 0.0, 0.0, 0.0, 0.0, 0.0, 0.0, 0.0, 0.0, 0.0, 0.0, 0.0, 0.0, 0.0, 0.0, 0.0, 0.0, 0.0, 0.0, 0.0, 0.0, 0.0, 0.0, 0.0, 0.0, 0.0, 0.0, 0.0, 0.0, 0.0, 0.0, 0.0, 0.0, 0.0, 0.0, 0.0, 0.0, 0.0, 0.0, 0.0, 0.0, 0.0, 0.0, 0.0, 0.0, 0.0, 0.0, 0.0, 0.0, 0.0, 0.0, 0.0, 0.0, 0.0, 0.0, 0.0, 0.0, 0.0, 0.0, 0.0, 0.0, 0.0, 0.0, 0.0, 0.0, 0.0, 0.0, 0.0, 0.0, 0.0, 0.0, 0.0, 0.0, 0.0, 0.0, 0.0, 0.0, 0.0, 0.0, 0.0, 0.0, 0.0, 0.0, 0.0, 0.0, 0.0, 0.0, 0.0, 0.0, 0.0, 0.0, 0.0, 0.0, 0.0, 0.0, 0.0, 0.0, 0.0, 0.0, 0.0, 0.0, 0.0, 0.0, 0.0, 0.0, 0.0, 0.0, 0.0, 0.0, 0.0, 0.0, 0.0, 0.0, 0.0, 0.0, 0.0, 0.0, 0.0, 0.0, 0.0, 0.0, 0.0, 0.0, 0.0, 0.0, 0.0, 0.0, 0.0, 0.0, 0.0, 0.0, 0.0, 0.0, 0.0, 0.0, 0.0, 0.0, 0.0, 0.0, 0.0, 0.0, 0.0, 0.0, 0.0, 0.0, 0.0, 0.0, 0.0, 0.0, 0.0, 0.0, 0.0, 0.0, 0.0, 0.0, 0.0, 0.0, 0.0, 0.0, 0.0, 0.0, 0.0, 0.0, 0.0, 0.0, 0.0, 0.0, 0.0, 0.0, 0.0, 0.0, 0.0, 0.0, 0.0, 0.0, 0.0, 0.0, 0.0, 0.0, 0.0, 0.0, 0.0, 0.0, 0.0, 0.0, 0.0, 0.0, 0.0, 0.0, 0.0, 0.0, 0.0, 0.0, 0.0, 0.0, 0.0, 0.0, 0.0, 0.0, 0.0, 0.0, 0.0, 0.0, 0.0, 0.0, 0.0, 0.0, 0.0, 0.0, 0.0, 0.0, 0.0, 0.0, 0.0, 0.0, 0.0, 0.0, 0.0, 0.0, 0.0, 0.0, 0.0, 0.0, 0.0, 0.0, 0.0, 0.0, 0.0, 0.0, 0.0, 0.0, 0.0, 0.0, 0.0, 0.0, 0.0, 0.0, 0.0, 0.0, 0.0, 0.0, 0.0, 0.0, 0.0, 0.0, 0.0, 0.0, 0.0, 0.0, 0.0, 0.0, 0.0, 0.0, 0.0, 0.0, 0.0, 0.0, 0.0, 0.0, 0.0, 0.0, 0.0, 0.0, 0.0, 0.0, 0.0, 0.0, 0.0, 0.0, 0.0, 0.0, 0.0, 0.0, 0.0, 0.0, 0.0, 0.0, 0.0, 0.0, 0.0, 0.0, 0.0, 0.0, 0.0, 0.0, 0.0, 0.0, 0.0, 0.0, 0.0, 0.0, 0.0, 0.0, 0.0, 0.0, 0.0, 0.0, 0.0, 0.0, 0.0, 0.0, 0.0, 0.0, 0.0, 0.0, 0.0, 0.0, 0.0, 0.0, 0.0, 0.0, 0.0, 0.0, 0.0, 0.0, 0.0, 0.0, 0.0, 0.0, 0.0, 0.0, 0.0, 0.0, 0.0, 0.0, 0.0, 0.0, 0.0, 0.0, 0.0, 0.0, 0.0, 0.0, 0.0, 0.0, 0.0, 0.0, 0.0, 0.0, 0.0, 0.0, 0.0, 0.0, 0.0, 0.0, 0.0, 0.0, 0.0, 0.0, 0.0, 0.0, 0.0, 0.0, 0.0, 0.0, 0.0, 0.0, 0.0, 0.0, 0.0, 0.0, 0.0, 0.0, 0.0, 0.0, 0.0, 0.0, 0.0, 0.0, 0.0, 0.0, 0.0, 0.0, 0.0, 0.0, 0.0, 0.0, 0.0, 0.0, 0.0, 0.0, 0.0, 0.0, 0.0, 0.0, 0.0, 0.0, 0.0, 0.0, 0.0, 0.0, 0.0, 0.0, 0.0, 0.0, 0.0, 0.0, 0.0, 0.0, 0.0, 0.0, 0.0, 0.0, 0.0, 0.0, 0.0, 0.0, 0.0, 0.0, 0.0, 0.0, 0.0, 0.0, 0.0, 0.0, 0.0, 0.0, 0.0, 0.0, 0.0, 0.0, 0.0, 0.0, 0.0, 0.0, 0.0, 0.0, 0.0, 0.0, 0.0, 0.0, 0.0, 0.0, 0.0, 0.0, 0.0, 0.0, 0.0, 0.0, 0.0, 0.0, 0.0, 0.0, 0.0, 0.0, 0.0, 0.0, 0.0, 0.0, 0.0, 0.0, 0.0, 0.0, 0.0, 0.0, 0.0, 0.0, 0.0, 0.0, 0.0, 0.0, 0.0, 0.0, 0.0, 0.0, 0.0, 0.0, 0.0, 0.0, 0.0, 0.0, 0.0, 0.0, 0.0, 0.0, 0.0, 0.0, 0.0, 0.0, 0.0, 0.0, 0.0, 0.0, 0.0, 0.0, 0.0, 0.0, 0.0, 0.0, 0.0, 0.0, 0.0, 0.0, 0.0, 0.0, 0.0, 0.0, 0.0, 0.0, 0.0, 0.0, 0.0, 0.0, 0.0, 0.0, 0.0, 0.0, 0.0, 0.0, 0.0, 0.0, 0.0, 0.0, 0.0, 0.0, 0.0, 0.0, 0.0, 0.0, 0.0, 0.0, 0.0, 0.0, 0.0, 0.0, 0.0, 0.0, 0.0, 0.0, 0.0, 0.0, 0.0, 0.0, 0.0, 0.0, 0.0, 0.0, 0.0, 0.0, 0.0, 0.0, 0.0, 0.0, 0.0, 0.0, 0.0, 0.0, 0.0, 0.0, 0.0, 0.0, 0.0, 0.0, 0.0, 0.0, 0.0, 0.0, 0.0, 0.0, 0.0, 0.0, 0.0, 0.0, 0.0, 0.0, 0.0, 0.0, 0.0, 0.0, 0.0, 0.0, 0.0, 0.0, 0.0, 0.0, 0.0, 0.0, 0.0, 0.0, 0.0, 0.0, 0.0, 0.0, 0.0, 0.0, 0.0, 0.0, 0.0, 0.0, 0.0, 0.0, 0.0, 0.0, 0.0, 0.0, 0.0, 0.0, 0.0, 0.0, 0.0, 0.0, 0.0, 0.0, 0.0, 0.0, 0.0, 0.0, 0.0, 0.0, 0.0, 0.0, 0.0, 0.0, 0.0, 0.0, 0.0, 0.0, 0.0, 0.0, 0.0, 0.0, 0.0])
me_circle_013.materials.append(mat_material_001)
me_circle_013.materials.append(mat_material)
me_circle_013.update()
me_plane_006 = bpy.data.meshes.new('Plane.006')
me_plane_006.from_pydata([(-1.0, -1.0, 0.0), (1.0, -1.0, 0.0), (-1.0, 1.0, 0.0), (1.0, 1.0, 0.0), (-1.0, 1.0, 0.6129), (-1.0, -1.0, 0.6129), (1.0, -1.0, 0.6129), (1.0, 1.0, 0.6129)], [], [(0, 2, 3, 1), (5, 6, 7, 4), (1, 3, 7, 6), (2, 0, 5, 4), (3, 2, 4, 7), (0, 1, 6, 5)])
_uv = me_plane_006.uv_layers.new(name='UVMap')
_uv.uv.foreach_set('vector', [0.0, 0.0, 0.0, 1.0, 1.0, 1.0, 1.0, 0.0, 0.0, 0.0, 1.0, 0.0, 1.0, 1.0, 0.0, 1.0, 1.0, 0.0, 1.0, 1.0, 1.0, 1.0, 1.0, 0.0, 0.0, 1.0, 0.0, 0.0, 0.0, 0.0, 0.0, 1.0, 1.0, 1.0, 0.0, 1.0, 0.0, 1.0, 1.0, 1.0, 0.0, 0.0, 1.0, 0.0, 1.0, 0.0, 0.0, 0.0])
me_plane_006.materials.append(mat_material_007)
me_plane_006.update()
me_plane_007 = bpy.data.meshes.new('Plane.007')
me_plane_007.from_pydata([(-1.0, -1.0, 0.0), (1.0, -1.0, 0.0), (-1.0, 1.0, 0.0), (1.0, 1.0, 0.0), (-14.23, -1.0, 0.2276), (-16.22, -1.0, 0.2965), (-14.23, 1.0, 0.2276), (-16.22, 1.0, 0.2965)], [], [(0, 1, 3, 2), (4, 6, 7, 5)])
_uv = me_plane_007.uv_layers.new(name='UVMap')
_uv.uv.foreach_set('vector', [0.0, 0.0, 1.0, 0.0, 1.0, 1.0, 0.0, 1.0, 0.0, 0.0, 0.0, 1.0, 1.0, 1.0, 1.0, 0.0])
me_plane_007.materials.append(None)
me_plane_007.update()
me_icosphere = bpy.data.meshes.new('Icosphere')
me_icosphere.from_pydata([(0.0, 0.0, -1.0), (0.7236, -0.5257, -0.4472), (-0.2764, -0.8506, -0.4472), (-0.8944, 0.0, -0.4472), (-0.2764, 0.8506, -0.4472), (0.7236, 0.5257, -0.4472), (0.2764, -0.8506, 0.4472), (-0.7236, -0.5257, 0.4472), (-0.7236, 0.5257, 0.4472), (0.2764, 0.8506, 0.4472), (0.8944, 0.0, 0.4472), (0.0, 0.0, 1.0)], [], [(0, 1, 2), (1, 0, 5), (0, 2, 3), (0, 3, 4), (0, 4, 5), (1, 5, 10), (2, 1, 6), (3, 2, 7), (4, 3, 8), (5, 4, 9), (1, 10, 6), (2, 6, 7), (3, 7, 8), (4, 8, 9), (5, 9, 10), (6, 10, 11), (7, 6, 11), (8, 7, 11), (9, 8, 11), (10, 9, 11)])
_uv = me_icosphere.uv_layers.new(name='UVMap')
_uv.uv.foreach_set('vector', [0.1818, 0.0, 0.2727, 0.1575, 0.09091, 0.1575, 0.2727, 0.1575, 0.3636, 0.0, 0.4545, 0.1575, 0.9091, 0.0, 1.0, 0.1575, 0.8182, 0.1575, 0.7273, 0.0, 0.8182, 0.1575, 0.6364, 0.1575, 0.5455, 0.0, 0.6364, 0.1575, 0.4545, 0.1575, 0.2727, 0.1575, 0.4545, 0.1575, 0.3636, 0.3149, 0.09091, 0.1575, 0.2727, 0.1575, 0.1818, 0.3149, 0.8182, 0.1575, 1.0, 0.1575, 0.9091, 0.3149, 0.6364, 0.1575, 0.8182, 0.1575, 0.7273, 0.3149, 0.4545, 0.1575, 0.6364, 0.1575, 0.5455, 0.3149, 0.2727, 0.1575, 0.3636, 0.3149, 0.1818, 0.3149, 0.09091, 0.1575, 0.1818, 0.3149, 0.0, 0.3149, 0.8182, 0.1575, 0.9091, 0.3149, 0.7273, 0.3149, 0.6364, 0.1575, 0.7273, 0.3149, 0.5455, 0.3149, 0.4545, 0.1575, 0.5455, 0.3149, 0.3636, 0.3149, 0.1818, 0.3149, 0.3636, 0.3149, 0.2727, 0.4724, 0.0, 0.3149, 0.1818, 0.3149, 0.09091, 0.4724, 0.7273, 0.3149, 0.9091, 0.3149, 0.8182, 0.4724, 0.5455, 0.3149, 0.7273, 0.3149, 0.6364, 0.4724, 0.3636, 0.3149, 0.5455, 0.3149, 0.4545, 0.4724])
me_icosphere.materials.append(mat_material_008)
me_icosphere.update()
me_plane_011 = bpy.data.meshes.new('Plane.011')
me_plane_011.from_pydata([(-0.0857, -0.05908, 0.1951), (0.07178, -0.05908, 0.1951), (-0.2038, -0.05908, 1.621), (-0.1606, -0.05908, 1.75), (0.02105, -0.05908, 1.804), (0.1899, -0.05908, 1.621), (-0.03497, -0.05908, 1.804), (0.1467, -0.05908, 1.75), (0.07178, -0.02779, 0.1951), (-0.2038, -0.02779, 1.621), (-0.1606, -0.02779, 1.75), (0.1899, -0.02779, 1.621), (0.1467, -0.02779, 1.75), (-0.0857, -0.02779, 0.1951), (-0.03497, -0.02779, 1.804), (0.02105, -0.02779, 1.804), (-0.1995, -0.05908, 1.568), (0.1856, -0.05908, 1.568), (0.1856, -0.02779, 1.568), (-0.1995, -0.02779, 1.568), (-0.1954, -0.05908, 1.519), (-0.1954, -0.02779, 1.519), (0.1814, -0.02779, 1.519), (0.1814, -0.05908, 1.519), (-0.1915, -0.05908, 1.472), (-0.1915, -0.02779, 1.472), (0.1775, -0.02779, 1.472), (0.1775, -0.05908, 1.472), (-0.1873, -0.05908, 1.421), (-0.1873, -0.02779, 1.421), (0.1734, -0.02779, 1.421), (0.1734, -0.05908, 1.421), (-0.1831, -0.05908, 1.371), (-0.1831, -0.02779, 1.371), (0.1692, -0.02779, 1.371), (0.1692, -0.05908, 1.371)], [], [(2, 16, 19, 9), (6, 3, 10, 14), (7, 4, 15, 12), (17, 5, 11, 18), (0, 1, 8, 13), (3, 2, 9, 10), (4, 6, 14, 15), (5, 7, 12, 11), (32, 0, 13, 33), (19, 18, 11, 12, 15, 14, 10, 9), (5, 2, 3, 6, 4, 7), (23, 17, 18, 22), (21, 22, 18, 19), (23, 20, 16, 17), (27, 24, 20, 23), (17, 16, 2, 5), (25, 26, 22, 21), (27, 23, 22, 26), (16, 20, 21, 19), (31, 27, 26, 30), (29, 30, 26, 25), (31, 28, 24, 27), (20, 24, 25, 21), (35, 32, 28, 31), (33, 34, 30, 29), (35, 31, 30, 34), (24, 28, 29, 25), (1, 35, 34, 8), (13, 8, 34, 33), (1, 0, 32, 35), (28, 32, 33, 29)])
me_plane_011.polygons.foreach_set('material_index', [1, 0, 0, 1, 0, 0, 0, 0, 0, 0, 0, 0, 0, 0, 1, 1, 1, 1, 0, 0, 0, 0, 1, 1, 1, 1, 0, 0, 0, 0, 1])
_uv = me_plane_011.uv_layers.new(name='UVMap')
_uv.uv.foreach_set('vector', [0.0, 0.886, 0.0, 0.8536, 0.0, 0.8536, 0.0, 0.886, 0.4339, 1.0, 0.1333, 0.9666, 0.1333, 0.9666, 0.4339, 1.0, 0.8667, 0.9666, 0.5661, 1.0, 0.5661, 1.0, 0.8667, 0.9666, 1.0, 0.8536, 1.0, 0.886, 1.0, 0.886, 1.0, 0.8536, 0.0, 0.0, 1.0, 0.0, 1.0, 0.0, 0.0, 0.0, 0.1333, 0.9666, 0.0, 0.886, 0.0, 0.886, 0.1333, 0.9666, 0.5661, 1.0, 0.4339, 1.0, 0.4339, 1.0, 0.5661, 1.0, 1.0, 0.886, 0.8667, 0.9666, 0.8667, 0.9666, 1.0, 0.886, 0.0, 0.7311, 0.0, 0.0, 0.0, 0.0, 0.0, 0.7311, 0.0, 0.8536, 1.0, 0.8536, 1.0, 0.886, 0.8667, 0.9666, 0.5661, 1.0, 0.4339, 1.0, 0.1333, 0.9666, 0.0, 0.886, 1.0, 0.886, 0.0, 0.886, 0.1333, 0.9666, 0.4339, 1.0, 0.5661, 1.0, 0.8667, 0.9666, 1.0, 0.8228, 1.0, 0.8536, 1.0, 0.8536, 1.0, 0.8228, 0.0, 0.8228, 1.0, 0.8228, 1.0, 0.8536, 0.0, 0.8536, 1.0, 0.8228, 0.0, 0.8228, 0.0, 0.8536, 1.0, 0.8536, 1.0, 0.7934, 0.0, 0.7934, 0.0, 0.8228, 1.0, 0.8228, 1.0, 0.8536, 0.0, 0.8536, 0.0, 0.886, 1.0, 0.886, 0.0, 0.7934, 1.0, 0.7934, 1.0, 0.8228, 0.0, 0.8228, 1.0, 0.7934, 1.0, 0.8228, 1.0, 0.8228, 1.0, 0.7934, 0.0, 0.8536, 0.0, 0.8228, 0.0, 0.8228, 0.0, 0.8536, 1.0, 0.7622, 1.0, 0.7934, 1.0, 0.7934, 1.0, 0.7622, 0.0, 0.7622, 1.0, 0.7622, 1.0, 0.7934, 0.0, 0.7934, 1.0, 0.7622, 0.0, 0.7622, 0.0, 0.7934, 1.0, 0.7934, 0.0, 0.8228, 0.0, 0.7934, 0.0, 0.7934, 0.0, 0.8228, 1.0, 0.7311, 0.0, 0.7311, 0.0, 0.7622, 1.0, 0.7622, 0.0, 0.7311, 1.0, 0.7311, 1.0, 0.7622, 0.0, 0.7622, 1.0, 0.7311, 1.0, 0.7622, 1.0, 0.7622, 1.0, 0.7311, 0.0, 0.7934, 0.0, 0.7622, 0.0, 0.7622, 0.0, 0.7934, 1.0, 0.0, 1.0, 0.7311, 1.0, 0.7311, 1.0, 0.0, 0.0, 0.0, 1.0, 0.0, 1.0, 0.7311, 0.0, 0.7311, 1.0, 0.0, 0.0, 0.0, 0.0, 0.7311, 1.0, 0.7311, 0.0, 0.7622, 0.0, 0.7311, 0.0, 0.7311, 0.0, 0.7622])
me_plane_011.materials.append(mat_material)
me_plane_011.materials.append(mat_material_002)
me_plane_011.update()
me_plane_012 = bpy.data.meshes.new('Plane.012')
me_plane_012.from_pydata([(-0.0857, -0.05908, 0.1951), (0.07178, -0.05908, 0.1951), (-0.2038, -0.05908, 1.621), (-0.1606, -0.05908, 1.75), (0.02105, -0.05908, 1.804), (0.1899, -0.05908, 1.621), (-0.03497, -0.05908, 1.804), (0.1467, -0.05908, 1.75), (0.07178, -0.02779, 0.1951), (-0.2038, -0.02779, 1.621), (-0.1606, -0.02779, 1.75), (0.1899, -0.02779, 1.621), (0.1467, -0.02779, 1.75), (-0.0857, -0.02779, 0.1951), (-0.03497, -0.02779, 1.804), (0.02105, -0.02779, 1.804), (-0.1995, -0.05908, 1.568), (0.1856, -0.05908, 1.568), (0.1856, -0.02779, 1.568), (-0.1995, -0.02779, 1.568), (-0.1954, -0.05908, 1.519), (-0.1954, -0.02779, 1.519), (0.1814, -0.02779, 1.519), (0.1814, -0.05908, 1.519), (-0.1915, -0.05908, 1.472), (-0.1915, -0.02779, 1.472), (0.1775, -0.02779, 1.472), (0.1775, -0.05908, 1.472), (-0.1873, -0.05908, 1.421), (-0.1873, -0.02779, 1.421), (0.1734, -0.02779, 1.421), (0.1734, -0.05908, 1.421), (-0.1831, -0.05908, 1.371), (-0.1831, -0.02779, 1.371), (0.1692, -0.02779, 1.371), (0.1692, -0.05908, 1.371)], [], [(2, 16, 19, 9), (6, 3, 10, 14), (7, 4, 15, 12), (17, 5, 11, 18), (0, 1, 8, 13), (3, 2, 9, 10), (4, 6, 14, 15), (5, 7, 12, 11), (32, 0, 13, 33), (19, 18, 11, 12, 15, 14, 10, 9), (5, 2, 3, 6, 4, 7), (23, 17, 18, 22), (21, 22, 18, 19), (23, 20, 16, 17), (27, 24, 20, 23), (17, 16, 2, 5), (25, 26, 22, 21), (27, 23, 22, 26), (16, 20, 21, 19), (31, 27, 26, 30), (29, 30, 26, 25), (31, 28, 24, 27), (20, 24, 25, 21), (35, 32, 28, 31), (33, 34, 30, 29), (35, 31, 30, 34), (24, 28, 29, 25), (1, 35, 34, 8), (13, 8, 34, 33), (1, 0, 32, 35), (28, 32, 33, 29)])
me_plane_012.polygons.foreach_set('material_index', [1, 0, 0, 1, 0, 0, 0, 0, 0, 0, 0, 0, 0, 0, 1, 1, 1, 1, 0, 0, 0, 0, 1, 1, 1, 1, 0, 0, 0, 0, 1])
_uv = me_plane_012.uv_layers.new(name='UVMap')
_uv.uv.foreach_set('vector', [0.0, 0.886, 0.0, 0.8536, 0.0, 0.8536, 0.0, 0.886, 0.4339, 1.0, 0.1333, 0.9666, 0.1333, 0.9666, 0.4339, 1.0, 0.8667, 0.9666, 0.5661, 1.0, 0.5661, 1.0, 0.8667, 0.9666, 1.0, 0.8536, 1.0, 0.886, 1.0, 0.886, 1.0, 0.8536, 0.0, 0.0, 1.0, 0.0, 1.0, 0.0, 0.0, 0.0, 0.1333, 0.9666, 0.0, 0.886, 0.0, 0.886, 0.1333, 0.9666, 0.5661, 1.0, 0.4339, 1.0, 0.4339, 1.0, 0.5661, 1.0, 1.0, 0.886, 0.8667, 0.9666, 0.8667, 0.9666, 1.0, 0.886, 0.0, 0.7311, 0.0, 0.0, 0.0, 0.0, 0.0, 0.7311, 0.0, 0.8536, 1.0, 0.8536, 1.0, 0.886, 0.8667, 0.9666, 0.5661, 1.0, 0.4339, 1.0, 0.1333, 0.9666, 0.0, 0.886, 1.0, 0.886, 0.0, 0.886, 0.1333, 0.9666, 0.4339, 1.0, 0.5661, 1.0, 0.8667, 0.9666, 1.0, 0.8228, 1.0, 0.8536, 1.0, 0.8536, 1.0, 0.8228, 0.0, 0.8228, 1.0, 0.8228, 1.0, 0.8536, 0.0, 0.8536, 1.0, 0.8228, 0.0, 0.8228, 0.0, 0.8536, 1.0, 0.8536, 1.0, 0.7934, 0.0, 0.7934, 0.0, 0.8228, 1.0, 0.8228, 1.0, 0.8536, 0.0, 0.8536, 0.0, 0.886, 1.0, 0.886, 0.0, 0.7934, 1.0, 0.7934, 1.0, 0.8228, 0.0, 0.8228, 1.0, 0.7934, 1.0, 0.8228, 1.0, 0.8228, 1.0, 0.7934, 0.0, 0.8536, 0.0, 0.8228, 0.0, 0.8228, 0.0, 0.8536, 1.0, 0.7622, 1.0, 0.7934, 1.0, 0.7934, 1.0, 0.7622, 0.0, 0.7622, 1.0, 0.7622, 1.0, 0.7934, 0.0, 0.7934, 1.0, 0.7622, 0.0, 0.7622, 0.0, 0.7934, 1.0, 0.7934, 0.0, 0.8228, 0.0, 0.7934, 0.0, 0.7934, 0.0, 0.8228, 1.0, 0.7311, 0.0, 0.7311, 0.0, 0.7622, 1.0, 0.7622, 0.0, 0.7311, 1.0, 0.7311, 1.0, 0.7622, 0.0, 0.7622, 1.0, 0.7311, 1.0, 0.7622, 1.0, 0.7622, 1.0, 0.7311, 0.0, 0.7934, 0.0, 0.7622, 0.0, 0.7622, 0.0, 0.7934, 1.0, 0.0, 1.0, 0.7311, 1.0, 0.7311, 1.0, 0.0, 0.0, 0.0, 1.0, 0.0, 1.0, 0.7311, 0.0, 0.7311, 1.0, 0.0, 0.0, 0.0, 0.0, 0.7311, 1.0, 0.7311, 0.0, 0.7622, 0.0, 0.7311, 0.0, 0.7311, 0.0, 0.7622])
me_plane_012.materials.append(mat_material)
me_plane_012.materials.append(mat_material_002)
me_plane_012.update()

# ---- objects
ob_bg = bpy.data.objects.new('bg', me_plane_003)
ob_road = bpy.data.objects.new('road', me_plane_004)
ob_trueisocam = bpy.data.objects.new('TrueIsoCam', cam_camera_001)
ob_plane = bpy.data.objects.new('plane', me_circle_016)
ob_circle_001 = bpy.data.objects.new('Circle.001', me_circle_017)
ob_circle_002 = bpy.data.objects.new('Circle.002', me_circle_018)
ob_plane_1 = bpy.data.objects.new('Plane', me_plane_010)
ob_circle_008 = bpy.data.objects.new('Circle.008', me_circle_007)
ob_plane_003 = bpy.data.objects.new('Plane.003', me_plane_002)
ob_circle_006 = bpy.data.objects.new('Circle.006', me_circle_009)
ob_circle_004 = bpy.data.objects.new('Circle.004', me_circle_010)
ob_circle_003 = bpy.data.objects.new('Circle.003', me_circle_012)
ob_circle_005 = bpy.data.objects.new('Circle.005', me_circle_013)
ob_circle_007 = bpy.data.objects.new('Circle.007', me_circle_013)
ob_road_marks = bpy.data.objects.new('road marks', me_plane_006)
ob_empty = bpy.data.objects.new('Empty', None)
ob_plane_004 = bpy.data.objects.new('Plane.004', me_plane_007)
ob_icosphere = bpy.data.objects.new('Icosphere', me_icosphere)
ob_empty_001 = bpy.data.objects.new('Empty.001', None)
ob_plane_001 = bpy.data.objects.new('Plane.001', me_plane_011)
ob_plane_002 = bpy.data.objects.new('Plane.002', me_plane_012)
ob_sun = bpy.data.objects.new('Sun', light_sun)

# ---- transforms, parenting, visibility, modifiers, constraints
ob_bg.location = (0.0, 0.0, 0.0)
ob_bg.scale = (-68.81, -68.81, -68.81)
_m = ob_bg.modifiers.new('Collision', 'COLLISION')
ob_road.location = (0.0, 0.0, 0.0)
ob_road.scale = (6.618, 61.8, 4.492)
_m = ob_road.modifiers.new('Collision', 'COLLISION')
ob_trueisocam.parent = ob_empty
ob_trueisocam.matrix_parent_inverse = Matrix(((1.0, -0.0, -0.0, -6.548e-16), (-0.0, 1.0, 0.0, 2.737), (-0.0, -0.0, 1.0, -3.59), (-0.0, 0.0, -0.0, 1.0)))
ob_trueisocam.location = (38.57, -39.25, 40.92)
ob_trueisocam.rotation_euler = (1.004, 0.0, 0.7752)
ob_trueisocam.scale = (1.0, 1.0, 1.0)
ob_plane.parent = ob_empty
ob_plane.location = (0.0, 0.0, 0.0)
ob_plane.rotation_euler = (1.371, -0.001361, 2.604e-06)
ob_plane.scale = (0.8021, 0.8704, 0.6273)
ob_circle_001.parent = ob_plane
ob_circle_001.matrix_parent_inverse = Matrix(((1.0, 4.481e-18, 4.438e-17, -1.01e-15), (-4.438e-17, 0.1999, 0.9798, -3.133), (-4.481e-18, -0.9798, 0.1999, -3.916), (0.0, -0.0, -0.0, 1.0)))
ob_circle_001.location = (8.533e-16, -3.21, 3.852)
ob_circle_001.rotation_euler = (1.37, -4.438e-17, 4.481e-18)
ob_circle_002.parent = ob_plane
ob_circle_002.matrix_parent_inverse = Matrix(((1.0, 4.481e-18, 4.438e-17, -1.01e-15), (-4.438e-17, 0.1999, 0.9798, -3.133), (-4.481e-18, -0.9798, 0.1999, -3.916), (0.0, -0.0, -0.0, 1.0)))
ob_circle_002.location = (8.533e-16, -3.21, 3.852)
ob_circle_002.rotation_euler = (1.37, -4.438e-17, 4.481e-18)
_m = ob_circle_002.modifiers.new('Mirror', 'MIRROR')
_m.use_clip = True
_m.mirror_object = ob_plane
ob_plane_1.parent = ob_plane
ob_plane_1.matrix_parent_inverse = Matrix(((1.0, 4.481e-18, 4.438e-17, -1.01e-15), (-4.438e-17, 0.1999, 0.9798, -3.133), (-4.481e-18, -0.9798, 0.1999, -3.916), (0.0, -0.0, -0.0, 1.0)))
ob_plane_1.location = (8.533e-16, 1.809, 5.405)
ob_plane_1.rotation_euler = (-0.2012, -4.438e-17, 4.481e-18)
ob_plane_1.scale = (1.189, 1.0, 1.001)
_m = ob_plane_1.modifiers.new('Mirror', 'MIRROR')
_m.use_clip = True
_m.mirror_object = ob_plane
ob_circle_008.parent = ob_plane
ob_circle_008.matrix_parent_inverse = Matrix(((1.0, 4.481e-18, 4.438e-17, -1.01e-15), (-4.438e-17, 0.1999, 0.9798, -3.133), (-4.481e-18, -0.9798, 0.1999, -3.916), (0.0, -0.0, -0.0, 1.0)))
ob_circle_008.location = (-0.002633, -3.214, 3.833)
ob_circle_008.rotation_mode = 'ZYX'
ob_circle_008.rotation_euler = (-4.914, 1.863e-09, 17.4)
ob_plane_003.parent = ob_circle_008
ob_plane_003.matrix_parent_inverse = Matrix(((1.0, 0.0, 0.0, -4.967e-09), (0.0, -4.371e-08, 1.0, -8.494e-08), (0.0, -1.0, -4.371e-08, -2.0), (-0.0, 0.0, -0.0, 1.0)))
ob_plane_003.location = (0.06909, -2.0, 0.05296)
ob_plane_003.rotation_euler = (-4.031e-07, 4.189, 2.327e-07)
ob_plane_003.scale = (1.643, 1.63, 1.701)
ob_circle_006.parent = ob_plane_1
ob_circle_006.matrix_parent_inverse = Matrix(((1.0, 4.481e-18, 4.438e-17, -1.101e-15), (4.481e-18, 0.9798, -0.1999, -0.6923), (-4.438e-17, 0.1999, 0.9798, -5.657), (-0.0, -0.0, -0.0, 1.0)))
ob_circle_006.location = (8.533e-16, -3.21, 3.852)
ob_circle_006.rotation_euler = (1.37, -4.438e-17, 4.481e-18)
_m = ob_circle_006.modifiers.new('Mirror', 'MIRROR')
ob_circle_004.parent = ob_plane
ob_circle_004.matrix_parent_inverse = Matrix(((1.0, 4.481e-18, 4.438e-17, -1.01e-15), (-4.438e-17, 0.1999, 0.9798, -3.133), (-4.481e-18, -0.9798, 0.1999, -3.916), (0.0, -0.0, -0.0, 1.0)))
ob_circle_004.location = (8.533e-16, -3.21, 3.852)
ob_circle_004.rotation_euler = (1.37, -4.438e-17, 4.481e-18)
ob_circle_003.parent = ob_plane
ob_circle_003.matrix_parent_inverse = Matrix(((1.0, 4.481e-18, 4.438e-17, -1.01e-15), (-4.438e-17, 0.1999, 0.9798, -3.133), (-4.481e-18, -0.9798, 0.1999, -3.916), (0.0, -0.0, -0.0, 1.0)))
ob_circle_003.location = (0.378, -0.9317, 3.006)
ob_circle_003.rotation_euler = (1.37, -4.438e-17, 4.481e-18)
ob_circle_003.scale = (0.4724, 0.4724, 0.4724)
_m = ob_circle_003.modifiers.new('Mirror', 'MIRROR')
_m.mirror_object = ob_plane
ob_circle_005.parent = ob_plane
ob_circle_005.matrix_parent_inverse = Matrix(((1.0, 4.481e-18, 4.438e-17, -1.01e-15), (-4.438e-17, 0.1999, 0.9798, -3.133), (-4.481e-18, -0.9798, 0.1999, -3.916), (0.0, -0.0, -0.0, 1.0)))
ob_circle_005.location = (2.364, 0.5821, 0.6315)
ob_circle_005.rotation_euler = (-1.571, 1.37, -1.571)
ob_circle_005.scale = (0.6004, 0.6004, 0.6004)
_m = ob_circle_005.modifiers.new('Mirror', 'MIRROR')
_m.mirror_object = ob_plane
ob_circle_007.parent = ob_plane
ob_circle_007.matrix_parent_inverse = Matrix(((1.0, 4.481e-18, 4.438e-17, -1.01e-15), (-4.438e-17, 0.1999, 0.9798, -3.133), (-4.481e-18, -0.9798, 0.1999, -3.916), (0.0, -0.0, -0.0, 1.0)))
ob_circle_007.location = (-0.01178, 16.47, 0.3429)
ob_circle_007.rotation_euler = (-1.571, 1.37, -1.571)
ob_circle_007.scale = (0.3303, 0.3303, 0.1772)
ob_road_marks.parent = ob_road
ob_road_marks.matrix_parent_inverse = Matrix(((0.1511, -0.0, 0.0, -0.0), (-0.0, 0.01618, -0.0, 0.0), (0.0, -0.0, 0.2226, -0.0), (-0.0, 0.0, -0.0, 1.0)))
ob_road_marks.location = (0.0, -54.33, 0.5147)
ob_road_marks.scale = (0.4103, 3.009, 0.2153)
_m = ob_road_marks.modifiers.new('Array', 'ARRAY')
_m.count = 10
_m.relative_offset_displace = (0.0, 2.0, 0.0)
ob_empty.location = (6.548e-16, 22.99, 3.759)
ob_plane_004.parent = ob_empty
ob_plane_004.matrix_parent_inverse = Matrix(((1.0, -0.0, -0.0, -6.548e-16), (-0.0, 1.0, 0.0, 1.021), (-0.0, -0.0, 1.0, -3.759), (-0.0, 0.0, -0.0, 1.0)))
ob_plane_004.location = (2.038, 1.183, 0.6292)
ob_plane_004.scale = (0.2747, 0.2747, 0.2747)
ob_plane_004.show_instancer_for_render = False
_m = ob_plane_004.modifiers.new('ParticleSystem', 'PARTICLE_SYSTEM')
ob_icosphere.location = (0.0, 0.0, -9.078)
ob_empty_001.location = (-9.934e-09, -30.18, 3.759)
ob_plane_001.parent = ob_circle_008
ob_plane_001.matrix_parent_inverse = Matrix(((1.0, 0.0, 0.0, -4.967e-09), (0.0, -4.371e-08, 1.0, -8.494e-08), (0.0, -1.0, -4.371e-08, -2.0), (-0.0, 0.0, -0.0, 1.0)))
ob_plane_001.location = (0.08146, -2.021, -0.1037)
ob_plane_001.rotation_euler = (-0.1508, 6.262, 0.4017)
ob_plane_001.scale = (1.643, 1.63, 1.701)
ob_plane_002.parent = ob_circle_008
ob_plane_002.matrix_parent_inverse = Matrix(((1.0, 0.0, 0.0, -4.967e-09), (0.0, -4.371e-08, 1.0, -8.494e-08), (0.0, -1.0, -4.371e-08, -2.0), (-0.0, 0.0, -0.0, 1.0)))
ob_plane_002.location = (-0.09285, -2.03, 0.126)
ob_plane_002.rotation_euler = (-0.5492, 8.349, -0.422)
ob_plane_002.scale = (1.643, 1.63, 1.701)
ob_sun.location = (-8.378, 0.0, 49.36)
ob_sun.rotation_euler = (0.0, -0.5196, 0.0)

# ---- collection membership
col_collection.objects.link(ob_bg)
col_collection.objects.link(ob_road)
col_collection.objects.link(ob_trueisocam)
col_collection.objects.link(ob_plane)
col_collection.objects.link(ob_circle_001)
col_collection.objects.link(ob_circle_002)
col_collection.objects.link(ob_plane_1)
col_collection.objects.link(ob_circle_008)
col_collection.objects.link(ob_plane_003)
col_collection.objects.link(ob_circle_006)
col_collection.objects.link(ob_circle_004)
col_collection.objects.link(ob_circle_003)
col_collection.objects.link(ob_circle_005)
col_collection.objects.link(ob_circle_007)
col_collection.objects.link(ob_road_marks)
col_collection.objects.link(ob_empty)
col_collection.objects.link(ob_plane_004)
col_collection.objects.link(ob_icosphere)
col_collection.objects.link(ob_empty_001)
col_collection.objects.link(ob_plane_001)
col_collection.objects.link(ob_plane_002)
col_collection.objects.link(ob_sun)

# ---- scene / render settings (as saved in the file)
scene.camera = ob_trueisocam
scene.frame_start = 1; scene.frame_end = 120; scene.frame_set(41)
scene.render.engine = 'CYCLES'
scene.render.image_settings.file_format = 'FFMPEG'
scene.render.image_settings.color_mode = 'RGB'
scene.render.resolution_x = 1600
scene.render.resolution_y = 1200
scene.render.fps = 30
scene.render.motion_blur_shutter = 0.3446
scene.render.use_border = True
scene.cycles.samples = 128
scene.cycles.tile_size = 512
scene.eevee.motion_blur_max = 14
scene.eevee.use_raytracing = True
bpy.context.view_layer.update()
